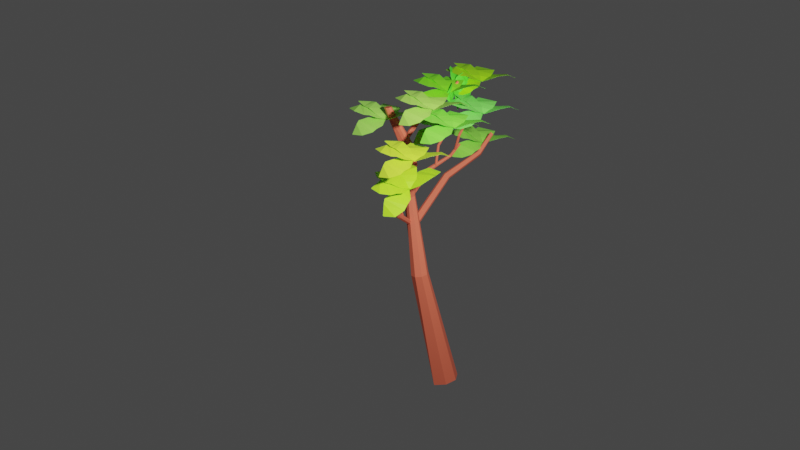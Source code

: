 # Source: tree.blend  (saved by Blender 3.6.11; exported with 4.5.12 LTS)
import bpy
from mathutils import Matrix  # noqa: F401  (used for matrix-valued properties, if any)

bpy.ops.wm.read_factory_settings(use_empty=True)
scene = bpy.context.scene
scene.name = 'Scene'

# ---- collections
col_collection = bpy.data.collections.new('Collection'); scene.collection.children.link(col_collection)

# ---- materials (node trees are filled in below, after node groups)
mat_material_012 = bpy.data.materials.new('Material.012')
mat_material_012.use_transparent_shadow = False
mat_material_001 = bpy.data.materials.new('Material.001')
mat_material_001.use_transparent_shadow = False
mat_material_009 = bpy.data.materials.new('Material.009')
mat_material_009.use_transparent_shadow = False
mat_material_011 = bpy.data.materials.new('Material.011')
mat_material_011.use_transparent_shadow = False
mat_material_010 = bpy.data.materials.new('Material.010')
mat_material_010.use_transparent_shadow = False
mat_material_004 = bpy.data.materials.new('Material.004')
mat_material_004.use_transparent_shadow = False
mat_material_005 = bpy.data.materials.new('Material.005')
mat_material_005.use_transparent_shadow = False
mat_material = bpy.data.materials.new('Material')
mat_material.use_transparent_shadow = False
mat_material_007 = bpy.data.materials.new('Material.007')
mat_material_007.use_transparent_shadow = False
mat_material_008 = bpy.data.materials.new('Material.008')
mat_material_008.use_transparent_shadow = False
mat_material_006 = bpy.data.materials.new('Material.006')
mat_material_006.use_transparent_shadow = False
mat_material_002 = bpy.data.materials.new('Material.002')
mat_material_002.use_transparent_shadow = False

# ---- material node trees
mat_material_012.use_nodes = True; mat_material_012.node_tree.nodes.clear()
_N = mat_material_012.node_tree.nodes; _L = mat_material_012.node_tree.links
n0 = _N.new('ShaderNodeBsdfPrincipled'); n0.name = 'Principled BSDF'; n0.location = (10, 300)
n0.distribution = 'GGX'
n0.subsurface_method = 'RANDOM_WALK_SKIN'
n0.inputs[0].default_value = (0.4146, 0.8, 0.02371, 1.0)
n0.inputs[3].default_value = 1.45
n0.inputs[27].default_value = (0.0, 0.0, 0.0, 1.0)
n0.inputs[28].default_value = 1.0
n1 = _N.new('ShaderNodeOutputMaterial'); n1.name = 'Material Output'; n1.location = (300, 300)
_L.new(n0.outputs[0], n1.inputs[0])
n1.is_active_output = True
mat_material_001.use_nodes = True; mat_material_001.node_tree.nodes.clear()
_N = mat_material_001.node_tree.nodes; _L = mat_material_001.node_tree.links
n0 = _N.new('ShaderNodeBsdfPrincipled'); n0.name = 'Principled BSDF'; n0.location = (10, 300)
n0.distribution = 'GGX'
n0.subsurface_method = 'RANDOM_WALK_SKIN'
n0.inputs[0].default_value = (0.2771, 0.8, 0.07944, 1.0)
n0.inputs[3].default_value = 1.45
n0.inputs[27].default_value = (0.0, 0.0, 0.0, 1.0)
n0.inputs[28].default_value = 1.0
n1 = _N.new('ShaderNodeOutputMaterial'); n1.name = 'Material Output'; n1.location = (300, 300)
_L.new(n0.outputs[0], n1.inputs[0])
n1.is_active_output = True
mat_material_009.use_nodes = True; mat_material_009.node_tree.nodes.clear()
_N = mat_material_009.node_tree.nodes; _L = mat_material_009.node_tree.links
n0 = _N.new('ShaderNodeBsdfPrincipled'); n0.name = 'Principled BSDF'; n0.location = (10, 300)
n0.distribution = 'GGX'
n0.subsurface_method = 'RANDOM_WALK_SKIN'
n0.inputs[0].default_value = (0.3895, 0.8, 0.1078, 1.0)
n0.inputs[3].default_value = 1.45
n0.inputs[27].default_value = (0.0, 0.0, 0.0, 1.0)
n0.inputs[28].default_value = 1.0
n1 = _N.new('ShaderNodeOutputMaterial'); n1.name = 'Material Output'; n1.location = (300, 300)
_L.new(n0.outputs[0], n1.inputs[0])
n1.is_active_output = True
mat_material_011.use_nodes = True; mat_material_011.node_tree.nodes.clear()
_N = mat_material_011.node_tree.nodes; _L = mat_material_011.node_tree.links
n0 = _N.new('ShaderNodeBsdfPrincipled'); n0.name = 'Principled BSDF'; n0.location = (10, 300)
n0.distribution = 'GGX'
n0.subsurface_method = 'RANDOM_WALK_SKIN'
n0.inputs[0].default_value = (0.5438, 0.8, 0.04045, 1.0)
n0.inputs[3].default_value = 1.45
n0.inputs[27].default_value = (0.0, 0.0, 0.0, 1.0)
n0.inputs[28].default_value = 1.0
n1 = _N.new('ShaderNodeOutputMaterial'); n1.name = 'Material Output'; n1.location = (300, 300)
_L.new(n0.outputs[0], n1.inputs[0])
n1.is_active_output = True
mat_material_010.use_nodes = True; mat_material_010.node_tree.nodes.clear()
_N = mat_material_010.node_tree.nodes; _L = mat_material_010.node_tree.links
n0 = _N.new('ShaderNodeBsdfPrincipled'); n0.name = 'Principled BSDF'; n0.location = (10, 300)
n0.distribution = 'GGX'
n0.subsurface_method = 'RANDOM_WALK_SKIN'
n0.inputs[0].default_value = (0.1027, 0.8, 0.03283, 1.0)
n0.inputs[3].default_value = 1.45
n0.inputs[27].default_value = (0.0, 0.0, 0.0, 1.0)
n0.inputs[28].default_value = 1.0
n1 = _N.new('ShaderNodeOutputMaterial'); n1.name = 'Material Output'; n1.location = (300, 300)
_L.new(n0.outputs[0], n1.inputs[0])
n1.is_active_output = True
mat_material_004.use_nodes = True; mat_material_004.node_tree.nodes.clear()
_N = mat_material_004.node_tree.nodes; _L = mat_material_004.node_tree.links
n0 = _N.new('ShaderNodeBsdfPrincipled'); n0.name = 'Principled BSDF'; n0.location = (10, 300)
n0.distribution = 'GGX'
n0.subsurface_method = 'RANDOM_WALK_SKIN'
n0.inputs[0].default_value = (0.3323, 0.8, 0.005101, 1.0)
n0.inputs[3].default_value = 1.45
n0.inputs[27].default_value = (0.0, 0.0, 0.0, 1.0)
n0.inputs[28].default_value = 1.0
n1 = _N.new('ShaderNodeOutputMaterial'); n1.name = 'Material Output'; n1.location = (300, 300)
_L.new(n0.outputs[0], n1.inputs[0])
n1.is_active_output = True
mat_material_005.use_nodes = True; mat_material_005.node_tree.nodes.clear()
_N = mat_material_005.node_tree.nodes; _L = mat_material_005.node_tree.links
n0 = _N.new('ShaderNodeBsdfPrincipled'); n0.name = 'Principled BSDF'; n0.location = (10, 300)
n0.distribution = 'GGX'
n0.subsurface_method = 'RANDOM_WALK_SKIN'
n0.inputs[0].default_value = (0.8, 0.1478, 0.0815, 1.0)
n0.inputs[3].default_value = 1.45
n0.inputs[27].default_value = (0.0, 0.0, 0.0, 1.0)
n0.inputs[28].default_value = 1.0
n1 = _N.new('ShaderNodeOutputMaterial'); n1.name = 'Material Output'; n1.location = (300, 300)
_L.new(n0.outputs[0], n1.inputs[0])
n1.is_active_output = True
mat_material.use_nodes = True; mat_material.node_tree.nodes.clear()
_N = mat_material.node_tree.nodes; _L = mat_material.node_tree.links
n0 = _N.new('ShaderNodeBsdfPrincipled'); n0.name = 'Principled BSDF'; n0.location = (10, 300)
n0.distribution = 'GGX'
n0.subsurface_method = 'RANDOM_WALK_SKIN'
n0.inputs[0].default_value = (0.2156, 0.8, 0.06487, 1.0)
n0.inputs[3].default_value = 1.45
n0.inputs[27].default_value = (0.0, 0.0, 0.0, 1.0)
n0.inputs[28].default_value = 1.0
n1 = _N.new('ShaderNodeOutputMaterial'); n1.name = 'Material Output'; n1.location = (300, 300)
_L.new(n0.outputs[0], n1.inputs[0])
n1.is_active_output = True
mat_material_007.use_nodes = True; mat_material_007.node_tree.nodes.clear()
_N = mat_material_007.node_tree.nodes; _L = mat_material_007.node_tree.links
n0 = _N.new('ShaderNodeBsdfPrincipled'); n0.name = 'Principled BSDF'; n0.location = (10, 300)
n0.distribution = 'GGX'
n0.subsurface_method = 'RANDOM_WALK_SKIN'
n0.inputs[0].default_value = (0.1897, 0.8, 0.02069, 1.0)
n0.inputs[3].default_value = 1.45
n0.inputs[27].default_value = (0.0, 0.0, 0.0, 1.0)
n0.inputs[28].default_value = 1.0
n1 = _N.new('ShaderNodeOutputMaterial'); n1.name = 'Material Output'; n1.location = (300, 300)
_L.new(n0.outputs[0], n1.inputs[0])
n1.is_active_output = True
mat_material_008.use_nodes = True; mat_material_008.node_tree.nodes.clear()
_N = mat_material_008.node_tree.nodes; _L = mat_material_008.node_tree.links
n0 = _N.new('ShaderNodeBsdfPrincipled'); n0.name = 'Principled BSDF'; n0.location = (10, 300)
n0.distribution = 'GGX'
n0.subsurface_method = 'RANDOM_WALK_SKIN'
n0.inputs[0].default_value = (0.1984, 0.8, 0.1087, 1.0)
n0.inputs[3].default_value = 1.45
n0.inputs[27].default_value = (0.0, 0.0, 0.0, 1.0)
n0.inputs[28].default_value = 1.0
n1 = _N.new('ShaderNodeOutputMaterial'); n1.name = 'Material Output'; n1.location = (300, 300)
_L.new(n0.outputs[0], n1.inputs[0])
n1.is_active_output = True
mat_material_006.use_nodes = True; mat_material_006.node_tree.nodes.clear()
_N = mat_material_006.node_tree.nodes; _L = mat_material_006.node_tree.links
n0 = _N.new('ShaderNodeBsdfPrincipled'); n0.name = 'Principled BSDF'; n0.location = (10, 300)
n0.distribution = 'GGX'
n0.subsurface_method = 'RANDOM_WALK_SKIN'
n0.inputs[0].default_value = (0.3153, 0.8, 0.01048, 1.0)
n0.inputs[3].default_value = 1.45
n0.inputs[27].default_value = (0.0, 0.0, 0.0, 1.0)
n0.inputs[28].default_value = 1.0
n1 = _N.new('ShaderNodeOutputMaterial'); n1.name = 'Material Output'; n1.location = (300, 300)
_L.new(n0.outputs[0], n1.inputs[0])
n1.is_active_output = True
mat_material_002.use_nodes = True; mat_material_002.node_tree.nodes.clear()
_N = mat_material_002.node_tree.nodes; _L = mat_material_002.node_tree.links
n0 = _N.new('ShaderNodeBsdfPrincipled'); n0.name = 'Principled BSDF'; n0.location = (10, 300)
n0.distribution = 'GGX'
n0.subsurface_method = 'RANDOM_WALK_SKIN'
n0.inputs[0].default_value = (0.3458, 0.8, 0.108, 1.0)
n0.inputs[3].default_value = 1.45
n0.inputs[27].default_value = (0.0, 0.0, 0.0, 1.0)
n0.inputs[28].default_value = 1.0
n1 = _N.new('ShaderNodeOutputMaterial'); n1.name = 'Material Output'; n1.location = (300, 300)
_L.new(n0.outputs[0], n1.inputs[0])
n1.is_active_output = True

# ---- world
world_world = bpy.data.worlds.new('World'); scene.world = world_world
world_world.use_nodes = True; world_world.node_tree.nodes.clear()
_N = world_world.node_tree.nodes; _L = world_world.node_tree.links
n0 = _N.new('ShaderNodeOutputWorld'); n0.name = 'World Output'; n0.location = (300, 300)
n1 = _N.new('ShaderNodeBackground'); n1.name = 'Background'; n1.location = (10, 300)
n1.inputs[0].default_value = (0.05088, 0.05088, 0.05088, 1.0)
_L.new(n1.outputs[0], n0.inputs[0])
n0.is_active_output = True
world_world.color = (0.05088, 0.05088, 0.05088)
world_world.use_sun_shadow = False
world_world.sun_shadow_jitter_overblur = 0.0

# ---- cameras
cam_camera = bpy.data.cameras.new('Camera')
cam_camera.clip_end = 100.0
cam_camera.ortho_scale = 7.314

# ---- lights
light_light = bpy.data.lights.new('Light', 'POINT')
light_light.transmission_factor = 0.0
light_light.energy = 1000.0
light_light.shadow_soft_size = 0.1
light_light.shadow_maximum_resolution = 0.006
light_light.use_absolute_resolution = True

# ---- meshes
me_plane_004 = bpy.data.meshes.new('Plane.004')
me_plane_004.from_pydata([(0.02616, -0.02268, -0.02524), (0.04598, 0.2458, -0.02721), (-1.928, 1.468, 1.837), (1.164, 1.993, 1.457), (-2.529, 3.206, 3.174), (1.29, 3.785, 2.746), (-2.927, 4.55, 3.531), (1.161, 6.221, 4.074), (-2.755, 7.353, 4.526), (0.6024, 7.263, 4.065), (-1.046, 9.488, 3.976), (-0.8467, 9.504, 3.961), (-0.1115, -0.07307, -0.09062), (-0.0692, -0.3169, -0.2017), (2.373, -0.4233, -0.286), (-0.1468, -2.844, 0.9006), (3.65, -1.779, -0.2744), (0.5349, -4.716, 1.257), (4.378, -2.742, -0.8), (1.578, -6.983, 1.214), (5.155, -5.458, -1.12), (2.26, -7.509, 0.4244), (4.065, -8.319, -1.581), (3.902, -8.462, -1.488), (-0.1099, -0.07871, -0.09315), (0.05681, -0.1182, -0.228), (1.476, 2.493, 1.048), (1.465, -1.904, 0.1401), (2.973, 3.168, 1.46), (2.926, -2.262, 0.4101), (3.943, 3.649, 1.165), (4.822, -2.289, 0.4266), (5.957, 3.205, 0.6735), (5.518, -1.537, -0.03353), (7.02, 0.7233, -1.035), (7.011, 0.4399, -1.076), (-0.08032, -0.1168, -0.1217), (0.02886, 0.1017, -0.1522), (-0.8333, 2.396, 2.469), (1.815, 0.7012, 0.6112), (-0.4847, 4.213, 3.902), (2.769, 2.056, 1.652), (-0.2803, 5.627, 4.334), (3.746, 4.144, 2.805), (1.011, 7.847, 5.001), (3.649, 5.44, 2.986), (3.055, 8.535, 3.517), (3.222, 8.41, 3.408), (0.03431, 1.846e-05, 0.003535), (-0.03202, 0.23, -0.1143), (-2.46, -0.1673, -0.1843), (-0.2076, 2.771, 0.9144), (-3.859, 0.9127, -0.2027), (-1.07, 4.492, 1.222), (-4.676, 1.704, -0.7507), (-2.329, 6.52, 1.121), (-5.718, 4.224, -1.143), (-3.056, 6.883, 0.3209), (-4.925, 7.267, -1.694), (-4.778, 7.444, -1.607)], [], [(0, 1, 3, 2), (2, 3, 5, 4), (4, 5, 7, 6), (6, 7, 9, 8), (8, 9, 11, 10), (12, 13, 15, 14), (14, 15, 17, 16), (16, 17, 19, 18), (18, 19, 21, 20), (20, 21, 23, 22), (24, 25, 27, 26), (26, 27, 29, 28), (28, 29, 31, 30), (30, 31, 33, 32), (32, 33, 35, 34), (36, 37, 39, 38), (38, 39, 41, 40), (40, 41, 43, 42), (42, 43, 45, 44), (44, 45, 47, 46), (48, 49, 51, 50), (50, 51, 53, 52), (52, 53, 55, 54), (54, 55, 57, 56), (56, 57, 59, 58)])
_uv = me_plane_004.uv_layers.new(name='UVMap')
_uv.uv.foreach_set('vector', [0.2003, 0.2769, 0.2167, 0.2833, 0.5007, 0.1162, 0.2372, 0.5632, 0.2372, 0.5632, 0.5007, 0.1162, 0.6744, 0.1826, 0.3206, 0.7381, 0.3206, 0.7381, 0.6744, 0.1826, 0.7741, 0.354, 0.4428, 0.8311, 0.4428, 0.8311, 0.7741, 0.354, 0.8396, 0.526, 0.6028, 0.9055, 0.6028, 0.9055, 0.8396, 0.526, 0.9262, 0.7727, 0.9182, 0.7874, 0.2003, 0.2769, 0.2167, 0.2833, 0.5007, 0.1162, 0.2372, 0.5632, 0.2372, 0.5632, 0.5007, 0.1162, 0.6744, 0.1826, 0.3206, 0.7381, 0.3206, 0.7381, 0.6744, 0.1826, 0.7741, 0.354, 0.4428, 0.8311, 0.4428, 0.8311, 0.7741, 0.354, 0.8396, 0.526, 0.6028, 0.9055, 0.6028, 0.9055, 0.8396, 0.526, 0.9262, 0.7727, 0.9182, 0.7874, 0.2003, 0.2769, 0.2167, 0.2833, 0.5007, 0.1162, 0.2372, 0.5632, 0.2372, 0.5632, 0.5007, 0.1162, 0.6744, 0.1826, 0.3206, 0.7381, 0.3206, 0.7381, 0.6744, 0.1826, 0.7741, 0.354, 0.4428, 0.8311, 0.4428, 0.8311, 0.7741, 0.354, 0.8396, 0.526, 0.6028, 0.9055, 0.6028, 0.9055, 0.8396, 0.526, 0.9262, 0.7727, 0.9182, 0.7874, 0.2003, 0.2769, 0.2167, 0.2833, 0.5007, 0.1162, 0.2372, 0.5632, 0.2372, 0.5632, 0.5007, 0.1162, 0.6744, 0.1826, 0.3206, 0.7381, 0.3206, 0.7381, 0.6744, 0.1826, 0.7741, 0.354, 0.4428, 0.8311, 0.4428, 0.8311, 0.7741, 0.354, 0.8396, 0.526, 0.6028, 0.9055, 0.6028, 0.9055, 0.8396, 0.526, 0.9262, 0.7727, 0.9182, 0.7874, 0.2003, 0.2769, 0.2167, 0.2833, 0.5007, 0.1162, 0.2372, 0.5632, 0.2372, 0.5632, 0.5007, 0.1162, 0.6744, 0.1826, 0.3206, 0.7381, 0.3206, 0.7381, 0.6744, 0.1826, 0.7741, 0.354, 0.4428, 0.8311, 0.4428, 0.8311, 0.7741, 0.354, 0.8396, 0.526, 0.6028, 0.9055, 0.6028, 0.9055, 0.8396, 0.526, 0.9262, 0.7727, 0.9182, 0.7874])
me_plane_004.materials.append(mat_material_012)
me_plane_004.update()
me_plane_007 = bpy.data.meshes.new('Plane.007')
me_plane_007.from_pydata([(0.02616, -0.02268, -0.02524), (0.04598, 0.2458, -0.02721), (-1.928, 1.468, 1.837), (1.164, 1.993, 1.457), (-2.529, 3.206, 3.174), (1.29, 3.785, 2.746), (-2.927, 4.55, 3.531), (1.161, 6.221, 4.074), (-2.755, 7.353, 4.526), (0.6024, 7.263, 4.065), (-1.046, 9.488, 3.976), (-0.8467, 9.504, 3.961), (-0.1115, -0.07307, -0.09062), (-0.0692, -0.3169, -0.2017), (2.373, -0.4233, -0.286), (-0.1468, -2.844, 0.9006), (3.65, -1.779, -0.2744), (0.5349, -4.716, 1.257), (4.378, -2.742, -0.8), (1.578, -6.983, 1.214), (5.155, -5.458, -1.12), (2.26, -7.509, 0.4244), (4.065, -8.319, -1.581), (3.902, -8.462, -1.488), (-0.1099, -0.07871, -0.09315), (0.05681, -0.1182, -0.228), (1.476, 2.493, 1.048), (1.465, -1.904, 0.1401), (2.973, 3.168, 1.46), (2.926, -2.262, 0.4101), (3.943, 3.649, 1.165), (4.822, -2.289, 0.4266), (5.957, 3.205, 0.6735), (5.518, -1.537, -0.03353), (7.02, 0.7233, -1.035), (7.011, 0.4399, -1.076), (-0.08032, -0.1168, -0.1217), (0.02886, 0.1017, -0.1522), (-0.8333, 2.396, 2.469), (1.815, 0.7012, 0.6112), (-0.4847, 4.213, 3.902), (2.769, 2.056, 1.652), (-0.2803, 5.627, 4.334), (3.746, 4.144, 2.805), (1.011, 7.847, 5.001), (3.649, 5.44, 2.986), (3.055, 8.535, 3.517), (3.222, 8.41, 3.408), (0.03431, 1.846e-05, 0.003535), (-0.03202, 0.23, -0.1143), (-2.46, -0.1673, -0.1843), (-0.2076, 2.771, 0.9144), (-3.859, 0.9127, -0.2027), (-1.07, 4.492, 1.222), (-4.676, 1.704, -0.7507), (-2.329, 6.52, 1.121), (-5.718, 4.224, -1.143), (-3.056, 6.883, 0.3209), (-4.925, 7.267, -1.694), (-4.778, 7.444, -1.607)], [], [(0, 1, 3, 2), (2, 3, 5, 4), (4, 5, 7, 6), (6, 7, 9, 8), (8, 9, 11, 10), (12, 13, 15, 14), (14, 15, 17, 16), (16, 17, 19, 18), (18, 19, 21, 20), (20, 21, 23, 22), (24, 25, 27, 26), (26, 27, 29, 28), (28, 29, 31, 30), (30, 31, 33, 32), (32, 33, 35, 34), (36, 37, 39, 38), (38, 39, 41, 40), (40, 41, 43, 42), (42, 43, 45, 44), (44, 45, 47, 46), (48, 49, 51, 50), (50, 51, 53, 52), (52, 53, 55, 54), (54, 55, 57, 56), (56, 57, 59, 58)])
_uv = me_plane_007.uv_layers.new(name='UVMap')
_uv.uv.foreach_set('vector', [0.2003, 0.2769, 0.2167, 0.2833, 0.5007, 0.1162, 0.2372, 0.5632, 0.2372, 0.5632, 0.5007, 0.1162, 0.6744, 0.1826, 0.3206, 0.7381, 0.3206, 0.7381, 0.6744, 0.1826, 0.7741, 0.354, 0.4428, 0.8311, 0.4428, 0.8311, 0.7741, 0.354, 0.8396, 0.526, 0.6028, 0.9055, 0.6028, 0.9055, 0.8396, 0.526, 0.9262, 0.7727, 0.9182, 0.7874, 0.2003, 0.2769, 0.2167, 0.2833, 0.5007, 0.1162, 0.2372, 0.5632, 0.2372, 0.5632, 0.5007, 0.1162, 0.6744, 0.1826, 0.3206, 0.7381, 0.3206, 0.7381, 0.6744, 0.1826, 0.7741, 0.354, 0.4428, 0.8311, 0.4428, 0.8311, 0.7741, 0.354, 0.8396, 0.526, 0.6028, 0.9055, 0.6028, 0.9055, 0.8396, 0.526, 0.9262, 0.7727, 0.9182, 0.7874, 0.2003, 0.2769, 0.2167, 0.2833, 0.5007, 0.1162, 0.2372, 0.5632, 0.2372, 0.5632, 0.5007, 0.1162, 0.6744, 0.1826, 0.3206, 0.7381, 0.3206, 0.7381, 0.6744, 0.1826, 0.7741, 0.354, 0.4428, 0.8311, 0.4428, 0.8311, 0.7741, 0.354, 0.8396, 0.526, 0.6028, 0.9055, 0.6028, 0.9055, 0.8396, 0.526, 0.9262, 0.7727, 0.9182, 0.7874, 0.2003, 0.2769, 0.2167, 0.2833, 0.5007, 0.1162, 0.2372, 0.5632, 0.2372, 0.5632, 0.5007, 0.1162, 0.6744, 0.1826, 0.3206, 0.7381, 0.3206, 0.7381, 0.6744, 0.1826, 0.7741, 0.354, 0.4428, 0.8311, 0.4428, 0.8311, 0.7741, 0.354, 0.8396, 0.526, 0.6028, 0.9055, 0.6028, 0.9055, 0.8396, 0.526, 0.9262, 0.7727, 0.9182, 0.7874, 0.2003, 0.2769, 0.2167, 0.2833, 0.5007, 0.1162, 0.2372, 0.5632, 0.2372, 0.5632, 0.5007, 0.1162, 0.6744, 0.1826, 0.3206, 0.7381, 0.3206, 0.7381, 0.6744, 0.1826, 0.7741, 0.354, 0.4428, 0.8311, 0.4428, 0.8311, 0.7741, 0.354, 0.8396, 0.526, 0.6028, 0.9055, 0.6028, 0.9055, 0.8396, 0.526, 0.9262, 0.7727, 0.9182, 0.7874])
me_plane_007.materials.append(mat_material_001)
me_plane_007.update()
me_plane_008 = bpy.data.meshes.new('Plane.008')
me_plane_008.from_pydata([(0.02616, -0.02268, -0.02524), (0.04598, 0.2458, -0.02721), (-1.928, 1.468, 1.837), (1.164, 1.993, 1.457), (-2.529, 3.206, 3.174), (1.29, 3.785, 2.746), (-2.927, 4.55, 3.531), (1.161, 6.221, 4.074), (-2.755, 7.353, 4.526), (0.6024, 7.263, 4.065), (-1.046, 9.488, 3.976), (-0.8467, 9.504, 3.961), (-0.1115, -0.07307, -0.09062), (-0.0692, -0.3169, -0.2017), (2.373, -0.4233, -0.286), (-0.1468, -2.844, 0.9006), (3.65, -1.779, -0.2744), (0.5349, -4.716, 1.257), (4.378, -2.742, -0.8), (1.578, -6.983, 1.214), (5.155, -5.458, -1.12), (2.26, -7.509, 0.4244), (4.065, -8.319, -1.581), (3.902, -8.462, -1.488), (-0.1099, -0.07871, -0.09315), (0.05681, -0.1182, -0.228), (1.476, 2.493, 1.048), (1.465, -1.904, 0.1401), (2.973, 3.168, 1.46), (2.926, -2.262, 0.4101), (3.943, 3.649, 1.165), (4.822, -2.289, 0.4266), (5.957, 3.205, 0.6735), (5.518, -1.537, -0.03353), (7.02, 0.7233, -1.035), (7.011, 0.4399, -1.076), (-0.08032, -0.1168, -0.1217), (0.02886, 0.1017, -0.1522), (-0.8333, 2.396, 2.469), (1.815, 0.7012, 0.6112), (-0.4847, 4.213, 3.902), (2.769, 2.056, 1.652), (-0.2803, 5.627, 4.334), (3.746, 4.144, 2.805), (1.011, 7.847, 5.001), (3.649, 5.44, 2.986), (3.055, 8.535, 3.517), (3.222, 8.41, 3.408), (0.03431, 1.846e-05, 0.003535), (-0.03202, 0.23, -0.1143), (-2.46, -0.1673, -0.1843), (-0.2076, 2.771, 0.9144), (-3.859, 0.9127, -0.2027), (-1.07, 4.492, 1.222), (-4.676, 1.704, -0.7507), (-2.329, 6.52, 1.121), (-5.718, 4.224, -1.143), (-3.056, 6.883, 0.3209), (-4.925, 7.267, -1.694), (-4.778, 7.444, -1.607)], [], [(0, 1, 3, 2), (2, 3, 5, 4), (4, 5, 7, 6), (6, 7, 9, 8), (8, 9, 11, 10), (12, 13, 15, 14), (14, 15, 17, 16), (16, 17, 19, 18), (18, 19, 21, 20), (20, 21, 23, 22), (24, 25, 27, 26), (26, 27, 29, 28), (28, 29, 31, 30), (30, 31, 33, 32), (32, 33, 35, 34), (36, 37, 39, 38), (38, 39, 41, 40), (40, 41, 43, 42), (42, 43, 45, 44), (44, 45, 47, 46), (48, 49, 51, 50), (50, 51, 53, 52), (52, 53, 55, 54), (54, 55, 57, 56), (56, 57, 59, 58)])
_uv = me_plane_008.uv_layers.new(name='UVMap')
_uv.uv.foreach_set('vector', [0.2003, 0.2769, 0.2167, 0.2833, 0.5007, 0.1162, 0.2372, 0.5632, 0.2372, 0.5632, 0.5007, 0.1162, 0.6744, 0.1826, 0.3206, 0.7381, 0.3206, 0.7381, 0.6744, 0.1826, 0.7741, 0.354, 0.4428, 0.8311, 0.4428, 0.8311, 0.7741, 0.354, 0.8396, 0.526, 0.6028, 0.9055, 0.6028, 0.9055, 0.8396, 0.526, 0.9262, 0.7727, 0.9182, 0.7874, 0.2003, 0.2769, 0.2167, 0.2833, 0.5007, 0.1162, 0.2372, 0.5632, 0.2372, 0.5632, 0.5007, 0.1162, 0.6744, 0.1826, 0.3206, 0.7381, 0.3206, 0.7381, 0.6744, 0.1826, 0.7741, 0.354, 0.4428, 0.8311, 0.4428, 0.8311, 0.7741, 0.354, 0.8396, 0.526, 0.6028, 0.9055, 0.6028, 0.9055, 0.8396, 0.526, 0.9262, 0.7727, 0.9182, 0.7874, 0.2003, 0.2769, 0.2167, 0.2833, 0.5007, 0.1162, 0.2372, 0.5632, 0.2372, 0.5632, 0.5007, 0.1162, 0.6744, 0.1826, 0.3206, 0.7381, 0.3206, 0.7381, 0.6744, 0.1826, 0.7741, 0.354, 0.4428, 0.8311, 0.4428, 0.8311, 0.7741, 0.354, 0.8396, 0.526, 0.6028, 0.9055, 0.6028, 0.9055, 0.8396, 0.526, 0.9262, 0.7727, 0.9182, 0.7874, 0.2003, 0.2769, 0.2167, 0.2833, 0.5007, 0.1162, 0.2372, 0.5632, 0.2372, 0.5632, 0.5007, 0.1162, 0.6744, 0.1826, 0.3206, 0.7381, 0.3206, 0.7381, 0.6744, 0.1826, 0.7741, 0.354, 0.4428, 0.8311, 0.4428, 0.8311, 0.7741, 0.354, 0.8396, 0.526, 0.6028, 0.9055, 0.6028, 0.9055, 0.8396, 0.526, 0.9262, 0.7727, 0.9182, 0.7874, 0.2003, 0.2769, 0.2167, 0.2833, 0.5007, 0.1162, 0.2372, 0.5632, 0.2372, 0.5632, 0.5007, 0.1162, 0.6744, 0.1826, 0.3206, 0.7381, 0.3206, 0.7381, 0.6744, 0.1826, 0.7741, 0.354, 0.4428, 0.8311, 0.4428, 0.8311, 0.7741, 0.354, 0.8396, 0.526, 0.6028, 0.9055, 0.6028, 0.9055, 0.8396, 0.526, 0.9262, 0.7727, 0.9182, 0.7874])
me_plane_008.materials.append(mat_material_009)
me_plane_008.update()
me_plane_009 = bpy.data.meshes.new('Plane.009')
me_plane_009.from_pydata([(0.02616, -0.02268, -0.02524), (0.04598, 0.2458, -0.02721), (-1.928, 1.468, 1.837), (1.164, 1.993, 1.457), (-2.529, 3.206, 3.174), (1.29, 3.785, 2.746), (-2.927, 4.55, 3.531), (1.161, 6.221, 4.074), (-2.755, 7.353, 4.526), (0.6024, 7.263, 4.065), (-1.046, 9.488, 3.976), (-0.8467, 9.504, 3.961), (-0.1115, -0.07307, -0.09062), (-0.0692, -0.3169, -0.2017), (2.373, -0.4233, -0.286), (-0.1468, -2.844, 0.9006), (3.65, -1.779, -0.2744), (0.5349, -4.716, 1.257), (4.378, -2.742, -0.8), (1.578, -6.983, 1.214), (5.155, -5.458, -1.12), (2.26, -7.509, 0.4244), (4.065, -8.319, -1.581), (3.902, -8.462, -1.488), (-0.1099, -0.07871, -0.09315), (0.05681, -0.1182, -0.228), (1.476, 2.493, 1.048), (1.465, -1.904, 0.1401), (2.973, 3.168, 1.46), (2.926, -2.262, 0.4101), (3.943, 3.649, 1.165), (4.822, -2.289, 0.4266), (5.957, 3.205, 0.6735), (5.518, -1.537, -0.03353), (7.02, 0.7233, -1.035), (7.011, 0.4399, -1.076), (-0.08032, -0.1168, -0.1217), (0.02886, 0.1017, -0.1522), (-0.8333, 2.396, 2.469), (1.815, 0.7012, 0.6112), (-0.4847, 4.213, 3.902), (2.769, 2.056, 1.652), (-0.2803, 5.627, 4.334), (3.746, 4.144, 2.805), (1.011, 7.847, 5.001), (3.649, 5.44, 2.986), (3.055, 8.535, 3.517), (3.222, 8.41, 3.408), (0.03431, 1.846e-05, 0.003535), (-0.03202, 0.23, -0.1143), (-2.46, -0.1673, -0.1843), (-0.2076, 2.771, 0.9144), (-3.859, 0.9127, -0.2027), (-1.07, 4.492, 1.222), (-4.676, 1.704, -0.7507), (-2.329, 6.52, 1.121), (-5.718, 4.224, -1.143), (-3.056, 6.883, 0.3209), (-4.925, 7.267, -1.694), (-4.778, 7.444, -1.607)], [], [(0, 1, 3, 2), (2, 3, 5, 4), (4, 5, 7, 6), (6, 7, 9, 8), (8, 9, 11, 10), (12, 13, 15, 14), (14, 15, 17, 16), (16, 17, 19, 18), (18, 19, 21, 20), (20, 21, 23, 22), (24, 25, 27, 26), (26, 27, 29, 28), (28, 29, 31, 30), (30, 31, 33, 32), (32, 33, 35, 34), (36, 37, 39, 38), (38, 39, 41, 40), (40, 41, 43, 42), (42, 43, 45, 44), (44, 45, 47, 46), (48, 49, 51, 50), (50, 51, 53, 52), (52, 53, 55, 54), (54, 55, 57, 56), (56, 57, 59, 58)])
_uv = me_plane_009.uv_layers.new(name='UVMap')
_uv.uv.foreach_set('vector', [0.2003, 0.2769, 0.2167, 0.2833, 0.5007, 0.1162, 0.2372, 0.5632, 0.2372, 0.5632, 0.5007, 0.1162, 0.6744, 0.1826, 0.3206, 0.7381, 0.3206, 0.7381, 0.6744, 0.1826, 0.7741, 0.354, 0.4428, 0.8311, 0.4428, 0.8311, 0.7741, 0.354, 0.8396, 0.526, 0.6028, 0.9055, 0.6028, 0.9055, 0.8396, 0.526, 0.9262, 0.7727, 0.9182, 0.7874, 0.2003, 0.2769, 0.2167, 0.2833, 0.5007, 0.1162, 0.2372, 0.5632, 0.2372, 0.5632, 0.5007, 0.1162, 0.6744, 0.1826, 0.3206, 0.7381, 0.3206, 0.7381, 0.6744, 0.1826, 0.7741, 0.354, 0.4428, 0.8311, 0.4428, 0.8311, 0.7741, 0.354, 0.8396, 0.526, 0.6028, 0.9055, 0.6028, 0.9055, 0.8396, 0.526, 0.9262, 0.7727, 0.9182, 0.7874, 0.2003, 0.2769, 0.2167, 0.2833, 0.5007, 0.1162, 0.2372, 0.5632, 0.2372, 0.5632, 0.5007, 0.1162, 0.6744, 0.1826, 0.3206, 0.7381, 0.3206, 0.7381, 0.6744, 0.1826, 0.7741, 0.354, 0.4428, 0.8311, 0.4428, 0.8311, 0.7741, 0.354, 0.8396, 0.526, 0.6028, 0.9055, 0.6028, 0.9055, 0.8396, 0.526, 0.9262, 0.7727, 0.9182, 0.7874, 0.2003, 0.2769, 0.2167, 0.2833, 0.5007, 0.1162, 0.2372, 0.5632, 0.2372, 0.5632, 0.5007, 0.1162, 0.6744, 0.1826, 0.3206, 0.7381, 0.3206, 0.7381, 0.6744, 0.1826, 0.7741, 0.354, 0.4428, 0.8311, 0.4428, 0.8311, 0.7741, 0.354, 0.8396, 0.526, 0.6028, 0.9055, 0.6028, 0.9055, 0.8396, 0.526, 0.9262, 0.7727, 0.9182, 0.7874, 0.2003, 0.2769, 0.2167, 0.2833, 0.5007, 0.1162, 0.2372, 0.5632, 0.2372, 0.5632, 0.5007, 0.1162, 0.6744, 0.1826, 0.3206, 0.7381, 0.3206, 0.7381, 0.6744, 0.1826, 0.7741, 0.354, 0.4428, 0.8311, 0.4428, 0.8311, 0.7741, 0.354, 0.8396, 0.526, 0.6028, 0.9055, 0.6028, 0.9055, 0.8396, 0.526, 0.9262, 0.7727, 0.9182, 0.7874])
me_plane_009.materials.append(mat_material_011)
me_plane_009.update()
me_plane_010 = bpy.data.meshes.new('Plane.010')
me_plane_010.from_pydata([(0.02616, -0.02268, -0.02524), (0.04598, 0.2458, -0.02721), (-1.928, 1.468, 1.837), (1.164, 1.993, 1.457), (-2.529, 3.206, 3.174), (1.29, 3.785, 2.746), (-2.927, 4.55, 3.531), (1.161, 6.221, 4.074), (-2.755, 7.353, 4.526), (0.6024, 7.263, 4.065), (-1.046, 9.488, 3.976), (-0.8467, 9.504, 3.961), (-0.1115, -0.07307, -0.09062), (-0.0692, -0.3169, -0.2017), (2.373, -0.4233, -0.286), (-0.1468, -2.844, 0.9006), (3.65, -1.779, -0.2744), (0.5349, -4.716, 1.257), (4.378, -2.742, -0.8), (1.578, -6.983, 1.214), (5.155, -5.458, -1.12), (2.26, -7.509, 0.4244), (4.065, -8.319, -1.581), (3.902, -8.462, -1.488), (-0.1099, -0.07871, -0.09315), (0.05681, -0.1182, -0.228), (1.476, 2.493, 1.048), (1.465, -1.904, 0.1401), (2.973, 3.168, 1.46), (2.926, -2.262, 0.4101), (3.943, 3.649, 1.165), (4.822, -2.289, 0.4266), (5.957, 3.205, 0.6735), (5.518, -1.537, -0.03353), (7.02, 0.7233, -1.035), (7.011, 0.4399, -1.076), (-0.08032, -0.1168, -0.1217), (0.02886, 0.1017, -0.1522), (-0.8333, 2.396, 2.469), (1.815, 0.7012, 0.6112), (-0.4847, 4.213, 3.902), (2.769, 2.056, 1.652), (-0.2803, 5.627, 4.334), (3.746, 4.144, 2.805), (1.011, 7.847, 5.001), (3.649, 5.44, 2.986), (3.055, 8.535, 3.517), (3.222, 8.41, 3.408), (0.03431, 1.846e-05, 0.003535), (-0.03202, 0.23, -0.1143), (-2.46, -0.1673, -0.1843), (-0.2076, 2.771, 0.9144), (-3.859, 0.9127, -0.2027), (-1.07, 4.492, 1.222), (-4.676, 1.704, -0.7507), (-2.329, 6.52, 1.121), (-5.718, 4.224, -1.143), (-3.056, 6.883, 0.3209), (-4.925, 7.267, -1.694), (-4.778, 7.444, -1.607)], [], [(0, 1, 3, 2), (2, 3, 5, 4), (4, 5, 7, 6), (6, 7, 9, 8), (8, 9, 11, 10), (12, 13, 15, 14), (14, 15, 17, 16), (16, 17, 19, 18), (18, 19, 21, 20), (20, 21, 23, 22), (24, 25, 27, 26), (26, 27, 29, 28), (28, 29, 31, 30), (30, 31, 33, 32), (32, 33, 35, 34), (36, 37, 39, 38), (38, 39, 41, 40), (40, 41, 43, 42), (42, 43, 45, 44), (44, 45, 47, 46), (48, 49, 51, 50), (50, 51, 53, 52), (52, 53, 55, 54), (54, 55, 57, 56), (56, 57, 59, 58)])
_uv = me_plane_010.uv_layers.new(name='UVMap')
_uv.uv.foreach_set('vector', [0.2003, 0.2769, 0.2167, 0.2833, 0.5007, 0.1162, 0.2372, 0.5632, 0.2372, 0.5632, 0.5007, 0.1162, 0.6744, 0.1826, 0.3206, 0.7381, 0.3206, 0.7381, 0.6744, 0.1826, 0.7741, 0.354, 0.4428, 0.8311, 0.4428, 0.8311, 0.7741, 0.354, 0.8396, 0.526, 0.6028, 0.9055, 0.6028, 0.9055, 0.8396, 0.526, 0.9262, 0.7727, 0.9182, 0.7874, 0.2003, 0.2769, 0.2167, 0.2833, 0.5007, 0.1162, 0.2372, 0.5632, 0.2372, 0.5632, 0.5007, 0.1162, 0.6744, 0.1826, 0.3206, 0.7381, 0.3206, 0.7381, 0.6744, 0.1826, 0.7741, 0.354, 0.4428, 0.8311, 0.4428, 0.8311, 0.7741, 0.354, 0.8396, 0.526, 0.6028, 0.9055, 0.6028, 0.9055, 0.8396, 0.526, 0.9262, 0.7727, 0.9182, 0.7874, 0.2003, 0.2769, 0.2167, 0.2833, 0.5007, 0.1162, 0.2372, 0.5632, 0.2372, 0.5632, 0.5007, 0.1162, 0.6744, 0.1826, 0.3206, 0.7381, 0.3206, 0.7381, 0.6744, 0.1826, 0.7741, 0.354, 0.4428, 0.8311, 0.4428, 0.8311, 0.7741, 0.354, 0.8396, 0.526, 0.6028, 0.9055, 0.6028, 0.9055, 0.8396, 0.526, 0.9262, 0.7727, 0.9182, 0.7874, 0.2003, 0.2769, 0.2167, 0.2833, 0.5007, 0.1162, 0.2372, 0.5632, 0.2372, 0.5632, 0.5007, 0.1162, 0.6744, 0.1826, 0.3206, 0.7381, 0.3206, 0.7381, 0.6744, 0.1826, 0.7741, 0.354, 0.4428, 0.8311, 0.4428, 0.8311, 0.7741, 0.354, 0.8396, 0.526, 0.6028, 0.9055, 0.6028, 0.9055, 0.8396, 0.526, 0.9262, 0.7727, 0.9182, 0.7874, 0.2003, 0.2769, 0.2167, 0.2833, 0.5007, 0.1162, 0.2372, 0.5632, 0.2372, 0.5632, 0.5007, 0.1162, 0.6744, 0.1826, 0.3206, 0.7381, 0.3206, 0.7381, 0.6744, 0.1826, 0.7741, 0.354, 0.4428, 0.8311, 0.4428, 0.8311, 0.7741, 0.354, 0.8396, 0.526, 0.6028, 0.9055, 0.6028, 0.9055, 0.8396, 0.526, 0.9262, 0.7727, 0.9182, 0.7874])
me_plane_010.materials.append(mat_material_010)
me_plane_010.update()
me_plane_011 = bpy.data.meshes.new('Plane.011')
me_plane_011.from_pydata([(0.02616, -0.02268, -0.02524), (0.04598, 0.2458, -0.02721), (-1.928, 1.468, 1.837), (1.164, 1.993, 1.457), (-2.529, 3.206, 3.174), (1.29, 3.785, 2.746), (-2.927, 4.55, 3.531), (1.161, 6.221, 4.074), (-2.755, 7.353, 4.526), (0.6024, 7.263, 4.065), (-1.046, 9.488, 3.976), (-0.8467, 9.504, 3.961), (-0.1115, -0.07307, -0.09062), (-0.0692, -0.3169, -0.2017), (2.373, -0.4233, -0.286), (-0.1468, -2.844, 0.9006), (3.65, -1.779, -0.2744), (0.5349, -4.716, 1.257), (4.378, -2.742, -0.8), (1.578, -6.983, 1.214), (5.155, -5.458, -1.12), (2.26, -7.509, 0.4244), (4.065, -8.319, -1.581), (3.902, -8.462, -1.488), (-0.1099, -0.07871, -0.09315), (0.05681, -0.1182, -0.228), (1.476, 2.493, 1.048), (1.465, -1.904, 0.1401), (2.973, 3.168, 1.46), (2.926, -2.262, 0.4101), (3.943, 3.649, 1.165), (4.822, -2.289, 0.4266), (5.957, 3.205, 0.6735), (5.518, -1.537, -0.03353), (7.02, 0.7233, -1.035), (7.011, 0.4399, -1.076), (-0.08032, -0.1168, -0.1217), (0.02886, 0.1017, -0.1522), (-0.8333, 2.396, 2.469), (1.815, 0.7012, 0.6112), (-0.4847, 4.213, 3.902), (2.769, 2.056, 1.652), (-0.2803, 5.627, 4.334), (3.746, 4.144, 2.805), (1.011, 7.847, 5.001), (3.649, 5.44, 2.986), (3.055, 8.535, 3.517), (3.222, 8.41, 3.408), (0.03431, 1.846e-05, 0.003535), (-0.03202, 0.23, -0.1143), (-2.46, -0.1673, -0.1843), (-0.2076, 2.771, 0.9144), (-3.859, 0.9127, -0.2027), (-1.07, 4.492, 1.222), (-4.676, 1.704, -0.7507), (-2.329, 6.52, 1.121), (-5.718, 4.224, -1.143), (-3.056, 6.883, 0.3209), (-4.925, 7.267, -1.694), (-4.778, 7.444, -1.607)], [], [(0, 1, 3, 2), (2, 3, 5, 4), (4, 5, 7, 6), (6, 7, 9, 8), (8, 9, 11, 10), (12, 13, 15, 14), (14, 15, 17, 16), (16, 17, 19, 18), (18, 19, 21, 20), (20, 21, 23, 22), (24, 25, 27, 26), (26, 27, 29, 28), (28, 29, 31, 30), (30, 31, 33, 32), (32, 33, 35, 34), (36, 37, 39, 38), (38, 39, 41, 40), (40, 41, 43, 42), (42, 43, 45, 44), (44, 45, 47, 46), (48, 49, 51, 50), (50, 51, 53, 52), (52, 53, 55, 54), (54, 55, 57, 56), (56, 57, 59, 58)])
_uv = me_plane_011.uv_layers.new(name='UVMap')
_uv.uv.foreach_set('vector', [0.2003, 0.2769, 0.2167, 0.2833, 0.5007, 0.1162, 0.2372, 0.5632, 0.2372, 0.5632, 0.5007, 0.1162, 0.6744, 0.1826, 0.3206, 0.7381, 0.3206, 0.7381, 0.6744, 0.1826, 0.7741, 0.354, 0.4428, 0.8311, 0.4428, 0.8311, 0.7741, 0.354, 0.8396, 0.526, 0.6028, 0.9055, 0.6028, 0.9055, 0.8396, 0.526, 0.9262, 0.7727, 0.9182, 0.7874, 0.2003, 0.2769, 0.2167, 0.2833, 0.5007, 0.1162, 0.2372, 0.5632, 0.2372, 0.5632, 0.5007, 0.1162, 0.6744, 0.1826, 0.3206, 0.7381, 0.3206, 0.7381, 0.6744, 0.1826, 0.7741, 0.354, 0.4428, 0.8311, 0.4428, 0.8311, 0.7741, 0.354, 0.8396, 0.526, 0.6028, 0.9055, 0.6028, 0.9055, 0.8396, 0.526, 0.9262, 0.7727, 0.9182, 0.7874, 0.2003, 0.2769, 0.2167, 0.2833, 0.5007, 0.1162, 0.2372, 0.5632, 0.2372, 0.5632, 0.5007, 0.1162, 0.6744, 0.1826, 0.3206, 0.7381, 0.3206, 0.7381, 0.6744, 0.1826, 0.7741, 0.354, 0.4428, 0.8311, 0.4428, 0.8311, 0.7741, 0.354, 0.8396, 0.526, 0.6028, 0.9055, 0.6028, 0.9055, 0.8396, 0.526, 0.9262, 0.7727, 0.9182, 0.7874, 0.2003, 0.2769, 0.2167, 0.2833, 0.5007, 0.1162, 0.2372, 0.5632, 0.2372, 0.5632, 0.5007, 0.1162, 0.6744, 0.1826, 0.3206, 0.7381, 0.3206, 0.7381, 0.6744, 0.1826, 0.7741, 0.354, 0.4428, 0.8311, 0.4428, 0.8311, 0.7741, 0.354, 0.8396, 0.526, 0.6028, 0.9055, 0.6028, 0.9055, 0.8396, 0.526, 0.9262, 0.7727, 0.9182, 0.7874, 0.2003, 0.2769, 0.2167, 0.2833, 0.5007, 0.1162, 0.2372, 0.5632, 0.2372, 0.5632, 0.5007, 0.1162, 0.6744, 0.1826, 0.3206, 0.7381, 0.3206, 0.7381, 0.6744, 0.1826, 0.7741, 0.354, 0.4428, 0.8311, 0.4428, 0.8311, 0.7741, 0.354, 0.8396, 0.526, 0.6028, 0.9055, 0.6028, 0.9055, 0.8396, 0.526, 0.9262, 0.7727, 0.9182, 0.7874])
me_plane_011.materials.append(mat_material_004)
me_plane_011.update()
me_cylinder_001 = bpy.data.meshes.new('Cylinder.001')
me_cylinder_001.from_pydata([(-0.07204, 0.339, -1.625), (0.3248, -0.08978, 1.553), (0.2186, 0.2186, -1.625), (0.479, -0.1536, 1.553), (0.339, -0.07204, -1.625), (0.5428, -0.3077, 1.553), (0.2186, -0.3627, -1.625), (0.479, -0.4618, 1.553), (0.0, -0.2, -1.625), (0.3248, -0.5257, 1.553), (-0.1414, -0.1414, -1.625), (0.1885, -0.447, 1.553), (-0.2, 0.0, -1.625), (0.13, -0.3056, 1.553), (-0.3627, 0.2186, -1.625), (0.1707, -0.1536, 1.553), (-0.03571, -0.07854, 3.439), (-0.1192, -0.04398, 3.439), (-0.00114, -0.162, 3.439), (-0.03571, -0.2454, 3.439), (-0.1192, -0.28, 3.439), (-0.2839, -0.3131, 3.439), (-0.3425, -0.1717, 3.439), (-0.2026, -0.07854, 3.439), (0.1108, 0.1108, 4.558), (0.02855, 0.1449, 4.558), (0.1449, 0.02855, 4.558), (0.1108, -0.05374, 4.558), (-2.289e-07, -0.2, 4.558), (-0.1414, -0.1414, 4.558), (-0.2, 0.0, 4.558), (-0.05374, 0.1108, 4.558), (0.4438, -0.4014, 5.871), (0.3817, -0.3757, 5.871), (0.4695, -0.4635, 5.871), (0.4438, -0.5256, 5.871), (0.3817, -0.5513, 5.871), (0.3196, -0.5256, 5.871), (0.2938, -0.4635, 5.871), (0.3196, -0.4014, 5.871), (-0.0726, -0.1844, 2.731), (0.7041, -0.6167, 3.297), (-0.05706, -0.2175, 2.697), (0.7197, -0.6498, 3.262), (-0.06758, -0.2656, 2.687), (0.7092, -0.6978, 3.252), (-0.09799, -0.3003, 2.706), (0.6787, -0.7326, 3.272), (-0.1305, -0.3015, 2.745), (0.6462, -0.7338, 3.31), (-0.146, -0.2683, 2.779), (0.6307, -0.7006, 3.344), (-0.1355, -0.2203, 2.79), (0.6412, -0.6526, 3.355), (-0.1051, -0.1855, 2.77), (0.6716, -0.6178, 3.335), (1.113, -0.7386, 3.759), (1.098, -0.7054, 3.793), (1.103, -0.7866, 3.749), (1.072, -0.8214, 3.768), (1.04, -0.8225, 3.807), (1.024, -0.7893, 3.841), (1.035, -0.7413, 3.852), (1.065, -0.7066, 3.832), (1.431, -0.812, 3.942), (1.416, -0.7788, 3.976), (1.421, -0.86, 3.932), (1.39, -0.8948, 3.951), (1.358, -0.8959, 3.99), (1.342, -0.8628, 4.024), (1.353, -0.8147, 4.034), (1.383, -0.78, 4.015), (-0.262, -0.3037, 3.194), (-0.2273, 0.4206, 3.959), (-0.2856, -0.3302, 3.229), (-0.2482, 0.397, 3.99), (-0.3333, -0.3345, 3.245), (-0.2906, 0.3932, 4.004), (-0.377, -0.314, 3.231), (-0.3294, 0.4114, 3.992), (-0.3913, -0.2808, 3.196), (-0.3513, 0.4432, 3.96), (-0.3677, -0.2542, 3.161), (-0.3277, 0.4697, 3.925), (-0.3201, -0.2499, 3.145), (-0.2788, 0.4684, 3.915), (-0.2763, -0.2704, 3.159), (-0.2399, 0.4502, 3.928), (-0.1077, 0.9595, 4.267), (-0.09409, 0.9749, 4.246), (-0.1353, 0.957, 4.276), (-0.1606, 0.9689, 4.268), (-0.2035, 0.9964, 4.246), (-0.1799, 1.023, 4.21), (-0.1276, 1.006, 4.218), (-0.1023, 0.9941, 4.226), (-0.01541, 1.2, 4.535), (-0.003889, 1.213, 4.518), (-0.03867, 1.198, 4.543), (-0.06003, 1.208, 4.536), (-0.06699, 1.224, 4.519), (-0.05547, 1.237, 4.502), (-0.03221, 1.239, 4.494), (-0.01085, 1.229, 4.501), (1.419, -0.9752, 4.387), (1.202, -0.7805, 4.064), (1.413, -0.9587, 4.397), (1.195, -0.7641, 4.074), (1.42, -0.9395, 4.401), (1.202, -0.7448, 4.078), (1.436, -0.9287, 4.395), (1.219, -0.734, 4.072), (1.453, -0.9327, 4.383), (1.235, -0.738, 4.06), (1.46, -0.9491, 4.372), (1.242, -0.7545, 4.049), (1.453, -0.9684, 4.369), (1.235, -0.7737, 4.046), (1.436, -0.9792, 4.375), (1.218, -0.7845, 4.052), (1.094, -0.7303, 3.832), (1.101, -0.7467, 3.821), (1.101, -0.711, 3.836), (1.118, -0.7002, 3.829), (1.135, -0.7042, 3.818), (1.141, -0.7206, 3.807), (1.134, -0.7399, 3.804), (1.118, -0.7507, 3.81), (0.9923, -0.6895, 3.723), (0.9991, -0.7059, 3.713), (0.9994, -0.6703, 3.727), (1.016, -0.6595, 3.721), (1.033, -0.6634, 3.709), (1.039, -0.6799, 3.698), (1.032, -0.6991, 3.695), (1.016, -0.7099, 3.701), (-0.1757, 0.5972, 4.046), (-0.1462, 0.7232, 4.541), (-0.1812, 0.5752, 4.056), (-0.1518, 0.7013, 4.551), (-0.2017, 0.5642, 4.063), (-0.1723, 0.6903, 4.558), (-0.2253, 0.5706, 4.064), (-0.1959, 0.6966, 4.559), (-0.238, 0.5906, 4.058), (-0.2086, 0.7166, 4.553), (-0.2325, 0.6125, 4.049), (-0.2031, 0.7385, 4.544), (-0.212, 0.6235, 4.041), (-0.1825, 0.7495, 4.537), (-0.1884, 0.6171, 4.04), (-0.159, 0.7432, 4.535), (-0.1022, 0.8803, 4.8), (-0.0967, 0.9022, 4.791), (-0.1228, 0.8693, 4.807), (-0.1463, 0.8757, 4.808), (-0.1591, 0.8956, 4.802), (-0.1535, 0.9175, 4.793), (-0.133, 0.9286, 4.786), (-0.1094, 0.9222, 4.785), (-0.04766, 0.9254, 4.967), (-0.04214, 0.9473, 4.958), (-0.0682, 0.9144, 4.975), (-0.09175, 0.9207, 4.976), (-0.1045, 0.9407, 4.97), (-0.09898, 0.9626, 4.961), (-0.07843, 0.9736, 4.953), (-0.05489, 0.9673, 4.952), (-0.08201, 1.119, 4.35), (0.1933, 1.203, 4.773), (-0.06681, 1.1, 4.348), (0.2086, 1.184, 4.771), (-0.06656, 1.077, 4.356), (0.2088, 1.161, 4.779), (-0.08143, 1.064, 4.37), (0.1939, 1.148, 4.793), (-0.1027, 1.068, 4.381), (0.1727, 1.152, 4.804), (-0.1179, 1.087, 4.383), (0.1575, 1.171, 4.806), (-0.1181, 1.11, 4.375), (0.1572, 1.194, 4.798), (-0.1033, 1.123, 4.361), (0.1721, 1.207, 4.784), (0.3022, 1.329, 5.03), (0.287, 1.348, 5.032), (0.3024, 1.306, 5.038), (0.2876, 1.292, 5.052), (0.2663, 1.296, 5.063), (0.2511, 1.315, 5.065), (0.2509, 1.338, 5.057), (0.2657, 1.352, 5.043), (0.417, 1.392, 5.156), (0.4018, 1.411, 5.158), (0.4172, 1.369, 5.164), (0.4023, 1.356, 5.178), (0.3811, 1.36, 5.189), (0.3659, 1.379, 5.191), (0.3656, 1.402, 5.183), (0.3805, 1.415, 5.169), (0.8246, -0.7923, 3.806), (0.6071, -0.5977, 3.483), (0.8179, -0.7759, 3.817), (0.6004, -0.5812, 3.494), (0.8249, -0.7566, 3.82), (0.6074, -0.562, 3.497), (0.8416, -0.7458, 3.814), (0.6241, -0.5512, 3.491), (0.8581, -0.7498, 3.802), (0.6406, -0.5552, 3.479), (0.8648, -0.7662, 3.791), (0.6473, -0.5716, 3.468), (0.8578, -0.7855, 3.788), (0.6403, -0.5908, 3.465), (0.8412, -0.7963, 3.794), (0.6236, -0.6016, 3.471), (0.4998, -0.5474, 3.252), (0.5065, -0.5638, 3.241), (0.5068, -0.5281, 3.255), (0.5235, -0.5173, 3.249), (0.54, -0.5213, 3.237), (0.5467, -0.5378, 3.226), (0.5397, -0.557, 3.223), (0.523, -0.5678, 3.229), (0.3976, -0.5066, 3.143), (0.4044, -0.5231, 3.132), (0.4047, -0.4874, 3.146), (0.4213, -0.4766, 3.14), (0.4379, -0.4806, 3.128), (0.4446, -0.497, 3.117), (0.4376, -0.5163, 3.114), (0.4209, -0.5271, 3.12), (0.1391, -0.2332, 4.82), (0.1739, 0.4911, 5.585), (0.1155, -0.2598, 4.856), (0.1529, 0.4675, 5.616), (0.06791, -0.2641, 4.871), (0.1106, 0.4636, 5.63), (0.02414, -0.2436, 4.857), (0.07174, 0.4818, 5.618), (0.009886, -0.2103, 4.822), (0.04989, 0.5136, 5.587), (0.03349, -0.1838, 4.787), (0.07349, 0.5402, 5.551), (0.08112, -0.1795, 4.771), (0.1224, 0.5388, 5.542), (0.1249, -0.1999, 4.785), (0.1612, 0.5206, 5.554), (0.2934, 1.03, 5.893), (0.3071, 1.045, 5.873), (0.2659, 1.027, 5.902), (0.2406, 1.039, 5.894), (0.1977, 1.067, 5.872), (0.2213, 1.093, 5.837), (0.2735, 1.076, 5.845), (0.2988, 1.065, 5.853), (0.3858, 1.27, 6.162), (0.3973, 1.283, 6.144), (0.3625, 1.268, 6.169), (0.3411, 1.278, 6.163), (0.3342, 1.294, 6.146), (0.3457, 1.307, 6.128), (0.369, 1.309, 6.121), (0.3903, 1.299, 6.127), (0.1743, 0.07417, 4.286), (1.133, -0.2966, 4.521), (0.183, 0.05018, 4.243), (1.14, -0.318, 4.482), (0.1762, 0.003246, 4.226), (1.134, -0.3596, 4.468), (0.1579, -0.03914, 4.246), (1.118, -0.3973, 4.485), (0.1388, -0.05214, 4.291), (1.098, -0.4178, 4.526), (0.1301, -0.02815, 4.334), (1.089, -0.3938, 4.569), (0.1369, 0.01879, 4.35), (1.099, -0.3458, 4.578), (0.1552, 0.06117, 4.331), (1.116, -0.3082, 4.56), (1.666, -0.4164, 4.838), (1.661, -0.4025, 4.863), (1.662, -0.4435, 4.828), (1.652, -0.468, 4.84), (1.63, -0.5094, 4.87), (1.621, -0.4854, 4.913), (1.64, -0.4345, 4.9), (1.65, -0.41, 4.889), (2.026, -0.4687, 4.917), (2.022, -0.457, 4.938), (2.023, -0.4916, 4.909), (2.014, -0.5123, 4.918), (2.004, -0.5186, 4.94), (2.0, -0.5069, 4.961), (2.003, -0.484, 4.969), (2.012, -0.4633, 4.96), (0.03717, -0.3023, 2.659), (-0.456, 0.8893, 3.652), (-0.01516, -0.3432, 2.699), (-0.5025, 0.853, 3.688), (-0.09149, -0.3557, 2.693), (-0.5703, 0.8419, 3.682), (-0.1471, -0.3324, 2.644), (-0.6197, 0.8626, 3.639), (-0.1495, -0.2871, 2.582), (-0.6347, 0.9048, 3.577), (-0.09715, -0.2462, 2.541), (-0.5824, 0.9456, 3.537), (-0.02081, -0.2337, 2.548), (-0.5075, 0.9503, 3.553), (0.03482, -0.257, 2.596), (-0.4581, 0.9296, 3.596), (-0.5311, 1.765, 4.078), (-0.5009, 1.788, 4.055), (-0.5753, 1.757, 4.075), (-0.6074, 1.771, 4.047), (-0.6576, 1.804, 3.985), (-0.6053, 1.845, 3.945), (-0.5344, 1.828, 3.99), (-0.5022, 1.815, 4.019), (-0.5894, 2.174, 4.477), (-0.5639, 2.194, 4.457), (-0.6267, 2.168, 4.474), (-0.6539, 2.179, 4.45), (-0.655, 2.201, 4.42), (-0.6295, 2.221, 4.4), (-0.5922, 2.227, 4.403), (-0.565, 2.216, 4.427)], [], [(0, 1, 3, 2), (2, 3, 5, 4), (4, 5, 7, 6), (6, 7, 9, 8), (8, 9, 11, 10), (10, 11, 13, 12), (7, 5, 18, 19), (12, 13, 15, 14), (14, 15, 1, 0), (0, 2, 4, 6, 8, 10, 12, 14), (23, 22, 30, 31), (13, 11, 21, 22), (9, 7, 19, 20), (15, 13, 22, 23), (5, 3, 16, 18), (11, 9, 20, 21), (1, 15, 23, 17), (3, 1, 17, 16), (31, 30, 38, 39), (21, 20, 28, 29), (19, 18, 26, 27), (16, 17, 25, 24), (17, 23, 31, 25), (22, 21, 29, 30), (20, 19, 27, 28), (18, 16, 24, 26), (32, 33, 39, 38, 37, 36, 35, 34), (29, 28, 36, 37), (27, 26, 34, 35), (24, 25, 33, 32), (25, 31, 39, 33), (30, 29, 37, 38), (28, 27, 35, 36), (26, 24, 32, 34), (40, 41, 43, 42), (42, 43, 45, 44), (44, 45, 47, 46), (46, 47, 49, 48), (48, 49, 51, 50), (50, 51, 53, 52), (47, 45, 58, 59), (52, 53, 55, 54), (54, 55, 41, 40), (40, 42, 44, 46, 48, 50, 52, 54), (63, 62, 70, 71), (53, 51, 61, 62), (49, 47, 59, 60), (55, 53, 62, 63), (45, 43, 56, 58), (51, 49, 60, 61), (41, 55, 63, 57), (43, 41, 57, 56), (64, 65, 71, 70, 69, 68, 67, 66), (61, 60, 68, 69), (59, 58, 66, 67), (56, 57, 65, 64), (57, 63, 71, 65), (62, 61, 69, 70), (60, 59, 67, 68), (58, 56, 64, 66), (72, 73, 75, 74), (74, 75, 77, 76), (76, 77, 79, 78), (78, 79, 81, 80), (80, 81, 83, 82), (82, 83, 85, 84), (79, 77, 90, 91), (84, 85, 87, 86), (86, 87, 73, 72), (72, 74, 76, 78, 80, 82, 84, 86), (95, 94, 102, 103), (85, 83, 93, 94), (81, 79, 91, 92), (87, 85, 94, 95), (77, 75, 88, 90), (83, 81, 92, 93), (73, 87, 95, 89), (75, 73, 89, 88), (96, 97, 103, 102, 101, 100, 99, 98), (93, 92, 100, 101), (91, 90, 98, 99), (88, 89, 97, 96), (89, 95, 103, 97), (94, 93, 101, 102), (92, 91, 99, 100), (90, 88, 96, 98), (104, 105, 107, 106), (106, 107, 109, 108), (108, 109, 111, 110), (110, 111, 113, 112), (112, 113, 115, 114), (114, 115, 117, 116), (111, 109, 122, 123), (116, 117, 119, 118), (118, 119, 105, 104), (104, 106, 108, 110, 112, 114, 116, 118), (127, 126, 134, 135), (117, 115, 125, 126), (113, 111, 123, 124), (119, 117, 126, 127), (109, 107, 120, 122), (115, 113, 124, 125), (105, 119, 127, 121), (107, 105, 121, 120), (128, 129, 135, 134, 133, 132, 131, 130), (125, 124, 132, 133), (123, 122, 130, 131), (120, 121, 129, 128), (121, 127, 135, 129), (126, 125, 133, 134), (124, 123, 131, 132), (122, 120, 128, 130), (136, 137, 139, 138), (138, 139, 141, 140), (140, 141, 143, 142), (142, 143, 145, 144), (144, 145, 147, 146), (146, 147, 149, 148), (143, 141, 154, 155), (148, 149, 151, 150), (150, 151, 137, 136), (136, 138, 140, 142, 144, 146, 148, 150), (159, 158, 166, 167), (149, 147, 157, 158), (145, 143, 155, 156), (151, 149, 158, 159), (141, 139, 152, 154), (147, 145, 156, 157), (137, 151, 159, 153), (139, 137, 153, 152), (160, 161, 167, 166, 165, 164, 163, 162), (157, 156, 164, 165), (155, 154, 162, 163), (152, 153, 161, 160), (153, 159, 167, 161), (158, 157, 165, 166), (156, 155, 163, 164), (154, 152, 160, 162), (168, 169, 171, 170), (170, 171, 173, 172), (172, 173, 175, 174), (174, 175, 177, 176), (176, 177, 179, 178), (178, 179, 181, 180), (175, 173, 186, 187), (180, 181, 183, 182), (182, 183, 169, 168), (168, 170, 172, 174, 176, 178, 180, 182), (191, 190, 198, 199), (181, 179, 189, 190), (177, 175, 187, 188), (183, 181, 190, 191), (173, 171, 184, 186), (179, 177, 188, 189), (169, 183, 191, 185), (171, 169, 185, 184), (192, 193, 199, 198, 197, 196, 195, 194), (189, 188, 196, 197), (187, 186, 194, 195), (184, 185, 193, 192), (185, 191, 199, 193), (190, 189, 197, 198), (188, 187, 195, 196), (186, 184, 192, 194), (200, 201, 203, 202), (202, 203, 205, 204), (204, 205, 207, 206), (206, 207, 209, 208), (208, 209, 211, 210), (210, 211, 213, 212), (207, 205, 218, 219), (212, 213, 215, 214), (214, 215, 201, 200), (200, 202, 204, 206, 208, 210, 212, 214), (223, 222, 230, 231), (213, 211, 221, 222), (209, 207, 219, 220), (215, 213, 222, 223), (205, 203, 216, 218), (211, 209, 220, 221), (201, 215, 223, 217), (203, 201, 217, 216), (224, 225, 231, 230, 229, 228, 227, 226), (221, 220, 228, 229), (219, 218, 226, 227), (216, 217, 225, 224), (217, 223, 231, 225), (222, 221, 229, 230), (220, 219, 227, 228), (218, 216, 224, 226), (232, 233, 235, 234), (234, 235, 237, 236), (236, 237, 239, 238), (238, 239, 241, 240), (240, 241, 243, 242), (242, 243, 245, 244), (239, 237, 250, 251), (244, 245, 247, 246), (246, 247, 233, 232), (232, 234, 236, 238, 240, 242, 244, 246), (255, 254, 262, 263), (245, 243, 253, 254), (241, 239, 251, 252), (247, 245, 254, 255), (237, 235, 248, 250), (243, 241, 252, 253), (233, 247, 255, 249), (235, 233, 249, 248), (256, 257, 263, 262, 261, 260, 259, 258), (253, 252, 260, 261), (251, 250, 258, 259), (248, 249, 257, 256), (249, 255, 263, 257), (254, 253, 261, 262), (252, 251, 259, 260), (250, 248, 256, 258), (264, 265, 267, 266), (266, 267, 269, 268), (268, 269, 271, 270), (270, 271, 273, 272), (272, 273, 275, 274), (274, 275, 277, 276), (271, 269, 282, 283), (276, 277, 279, 278), (278, 279, 265, 264), (264, 266, 268, 270, 272, 274, 276, 278), (287, 286, 294, 295), (277, 275, 285, 286), (273, 271, 283, 284), (279, 277, 286, 287), (269, 267, 280, 282), (275, 273, 284, 285), (265, 279, 287, 281), (267, 265, 281, 280), (288, 289, 295, 294, 293, 292, 291, 290), (285, 284, 292, 293), (283, 282, 290, 291), (280, 281, 289, 288), (281, 287, 295, 289), (286, 285, 293, 294), (284, 283, 291, 292), (282, 280, 288, 290), (296, 297, 299, 298), (298, 299, 301, 300), (300, 301, 303, 302), (302, 303, 305, 304), (304, 305, 307, 306), (306, 307, 309, 308), (303, 301, 314, 315), (308, 309, 311, 310), (310, 311, 297, 296), (296, 298, 300, 302, 304, 306, 308, 310), (319, 318, 326, 327), (309, 307, 317, 318), (305, 303, 315, 316), (311, 309, 318, 319), (301, 299, 312, 314), (307, 305, 316, 317), (297, 311, 319, 313), (299, 297, 313, 312), (320, 321, 327, 326, 325, 324, 323, 322), (317, 316, 324, 325), (315, 314, 322, 323), (312, 313, 321, 320), (313, 319, 327, 321), (318, 317, 325, 326), (316, 315, 323, 324), (314, 312, 320, 322)])
_uv = me_cylinder_001.uv_layers.new(name='UVMap')
_uv.uv.foreach_set('vector', [1.0, 0.5, 1.0, 1.0, 0.875, 1.0, 0.875, 0.5, 0.875, 0.5, 0.875, 1.0, 0.75, 1.0, 0.75, 0.5, 0.75, 0.5, 0.75, 1.0, 0.625, 1.0, 0.625, 0.5, 0.625, 0.5, 0.625, 1.0, 0.5, 1.0, 0.5, 0.5, 0.5, 0.5, 0.5, 1.0, 0.375, 1.0, 0.375, 0.5, 0.375, 0.5, 0.375, 1.0, 0.25, 1.0, 0.25, 0.5, 0.625, 1.0, 0.75, 1.0, 0.75, 1.0, 0.625, 1.0, 0.25, 0.5, 0.25, 1.0, 0.125, 1.0, 0.125, 0.5, 0.125, 0.5, 0.125, 1.0, 0.0, 1.0, 0.0, 0.5, 0.75, 0.49, 0.9197, 0.4197, 0.99, 0.25, 0.9197, 0.08029, 0.75, 0.01, 0.5803, 0.08029, 0.51, 0.25, 0.5803, 0.4197, 0.125, 1.0, 0.25, 1.0, 0.25, 1.0, 0.125, 1.0, 0.25, 1.0, 0.375, 1.0, 0.375, 1.0, 0.25, 1.0, 0.5, 1.0, 0.625, 1.0, 0.625, 1.0, 0.5, 1.0, 0.125, 1.0, 0.25, 1.0, 0.25, 1.0, 0.125, 1.0, 0.75, 1.0, 0.875, 1.0, 0.875, 1.0, 0.75, 1.0, 0.375, 1.0, 0.5, 1.0, 0.5, 1.0, 0.375, 1.0, 0.0, 1.0, 0.125, 1.0, 0.125, 1.0, 0.0, 1.0, 0.875, 1.0, 1.0, 1.0, 1.0, 1.0, 0.875, 1.0, 0.125, 1.0, 0.25, 1.0, 0.25, 1.0, 0.125, 1.0, 0.375, 1.0, 0.5, 1.0, 0.5, 1.0, 0.375, 1.0, 0.625, 1.0, 0.75, 1.0, 0.75, 1.0, 0.625, 1.0, 0.875, 1.0, 1.0, 1.0, 1.0, 1.0, 0.875, 1.0, 0.0, 1.0, 0.125, 1.0, 0.125, 1.0, 0.0, 1.0, 0.25, 1.0, 0.375, 1.0, 0.375, 1.0, 0.25, 1.0, 0.5, 1.0, 0.625, 1.0, 0.625, 1.0, 0.5, 1.0, 0.75, 1.0, 0.875, 1.0, 0.875, 1.0, 0.75, 1.0, 0.4197, 0.4197, 0.25, 0.49, 0.08029, 0.4197, 0.01, 0.25, 0.08029, 0.08029, 0.25, 0.01, 0.4197, 0.08029, 0.49, 0.25, 0.375, 1.0, 0.5, 1.0, 0.5, 1.0, 0.375, 1.0, 0.625, 1.0, 0.75, 1.0, 0.75, 1.0, 0.625, 1.0, 0.875, 1.0, 1.0, 1.0, 1.0, 1.0, 0.875, 1.0, 0.0, 1.0, 0.125, 1.0, 0.125, 1.0, 0.0, 1.0, 0.25, 1.0, 0.375, 1.0, 0.375, 1.0, 0.25, 1.0, 0.5, 1.0, 0.625, 1.0, 0.625, 1.0, 0.5, 1.0, 0.75, 1.0, 0.875, 1.0, 0.875, 1.0, 0.75, 1.0, 1.0, 0.5, 1.0, 1.0, 0.875, 1.0, 0.875, 0.5, 0.875, 0.5, 0.875, 1.0, 0.75, 1.0, 0.75, 0.5, 0.75, 0.5, 0.75, 1.0, 0.625, 1.0, 0.625, 0.5, 0.625, 0.5, 0.625, 1.0, 0.5, 1.0, 0.5, 0.5, 0.5, 0.5, 0.5, 1.0, 0.375, 1.0, 0.375, 0.5, 0.375, 0.5, 0.375, 1.0, 0.25, 1.0, 0.25, 0.5, 0.625, 1.0, 0.75, 1.0, 0.75, 1.0, 0.625, 1.0, 0.25, 0.5, 0.25, 1.0, 0.125, 1.0, 0.125, 0.5, 0.125, 0.5, 0.125, 1.0, 0.0, 1.0, 0.0, 0.5, 0.75, 0.49, 0.9197, 0.4197, 0.99, 0.25, 0.9197, 0.08029, 0.75, 0.01, 0.5803, 0.08029, 0.51, 0.25, 0.5803, 0.4197, 0.125, 1.0, 0.25, 1.0, 0.25, 1.0, 0.125, 1.0, 0.25, 1.0, 0.375, 1.0, 0.375, 1.0, 0.25, 1.0, 0.5, 1.0, 0.625, 1.0, 0.625, 1.0, 0.5, 1.0, 0.125, 1.0, 0.25, 1.0, 0.25, 1.0, 0.125, 1.0, 0.75, 1.0, 0.875, 1.0, 0.875, 1.0, 0.75, 1.0, 0.375, 1.0, 0.5, 1.0, 0.5, 1.0, 0.375, 1.0, 0.0, 1.0, 0.125, 1.0, 0.125, 1.0, 0.0, 1.0, 0.875, 1.0, 1.0, 1.0, 1.0, 1.0, 0.875, 1.0, 0.4197, 0.4197, 0.25, 0.49, 0.08029, 0.4197, 0.01, 0.25, 0.08029, 0.08029, 0.25, 0.01, 0.4197, 0.08029, 0.49, 0.25, 0.375, 1.0, 0.5, 1.0, 0.5, 1.0, 0.375, 1.0, 0.625, 1.0, 0.75, 1.0, 0.75, 1.0, 0.625, 1.0, 0.875, 1.0, 1.0, 1.0, 1.0, 1.0, 0.875, 1.0, 0.0, 1.0, 0.125, 1.0, 0.125, 1.0, 0.0, 1.0, 0.25, 1.0, 0.375, 1.0, 0.375, 1.0, 0.25, 1.0, 0.5, 1.0, 0.625, 1.0, 0.625, 1.0, 0.5, 1.0, 0.75, 1.0, 0.875, 1.0, 0.875, 1.0, 0.75, 1.0, 1.0, 0.5, 1.0, 1.0, 0.875, 1.0, 0.875, 0.5, 0.875, 0.5, 0.875, 1.0, 0.75, 1.0, 0.75, 0.5, 0.75, 0.5, 0.75, 1.0, 0.625, 1.0, 0.625, 0.5, 0.625, 0.5, 0.625, 1.0, 0.5, 1.0, 0.5, 0.5, 0.5, 0.5, 0.5, 1.0, 0.375, 1.0, 0.375, 0.5, 0.375, 0.5, 0.375, 1.0, 0.25, 1.0, 0.25, 0.5, 0.625, 1.0, 0.75, 1.0, 0.75, 1.0, 0.625, 1.0, 0.25, 0.5, 0.25, 1.0, 0.125, 1.0, 0.125, 0.5, 0.125, 0.5, 0.125, 1.0, 0.0, 1.0, 0.0, 0.5, 0.75, 0.49, 0.9197, 0.4197, 0.99, 0.25, 0.9197, 0.08029, 0.75, 0.01, 0.5803, 0.08029, 0.51, 0.25, 0.5803, 0.4197, 0.125, 1.0, 0.25, 1.0, 0.25, 1.0, 0.125, 1.0, 0.25, 1.0, 0.375, 1.0, 0.375, 1.0, 0.25, 1.0, 0.5, 1.0, 0.625, 1.0, 0.625, 1.0, 0.5, 1.0, 0.125, 1.0, 0.25, 1.0, 0.25, 1.0, 0.125, 1.0, 0.75, 1.0, 0.875, 1.0, 0.875, 1.0, 0.75, 1.0, 0.375, 1.0, 0.5, 1.0, 0.5, 1.0, 0.375, 1.0, 0.0, 1.0, 0.125, 1.0, 0.125, 1.0, 0.0, 1.0, 0.875, 1.0, 1.0, 1.0, 1.0, 1.0, 0.875, 1.0, 0.4197, 0.4197, 0.25, 0.49, 0.08029, 0.4197, 0.01, 0.25, 0.08029, 0.08029, 0.25, 0.01, 0.4197, 0.08029, 0.49, 0.25, 0.375, 1.0, 0.5, 1.0, 0.5, 1.0, 0.375, 1.0, 0.625, 1.0, 0.75, 1.0, 0.75, 1.0, 0.625, 1.0, 0.875, 1.0, 1.0, 1.0, 1.0, 1.0, 0.875, 1.0, 0.0, 1.0, 0.125, 1.0, 0.125, 1.0, 0.0, 1.0, 0.25, 1.0, 0.375, 1.0, 0.375, 1.0, 0.25, 1.0, 0.5, 1.0, 0.625, 1.0, 0.625, 1.0, 0.5, 1.0, 0.75, 1.0, 0.875, 1.0, 0.875, 1.0, 0.75, 1.0, 1.0, 0.5, 1.0, 1.0, 0.875, 1.0, 0.875, 0.5, 0.875, 0.5, 0.875, 1.0, 0.75, 1.0, 0.75, 0.5, 0.75, 0.5, 0.75, 1.0, 0.625, 1.0, 0.625, 0.5, 0.625, 0.5, 0.625, 1.0, 0.5, 1.0, 0.5, 0.5, 0.5, 0.5, 0.5, 1.0, 0.375, 1.0, 0.375, 0.5, 0.375, 0.5, 0.375, 1.0, 0.25, 1.0, 0.25, 0.5, 0.625, 1.0, 0.75, 1.0, 0.75, 1.0, 0.625, 1.0, 0.25, 0.5, 0.25, 1.0, 0.125, 1.0, 0.125, 0.5, 0.125, 0.5, 0.125, 1.0, 0.0, 1.0, 0.0, 0.5, 0.75, 0.49, 0.9197, 0.4197, 0.99, 0.25, 0.9197, 0.08029, 0.75, 0.01, 0.5803, 0.08029, 0.51, 0.25, 0.5803, 0.4197, 0.125, 1.0, 0.25, 1.0, 0.25, 1.0, 0.125, 1.0, 0.25, 1.0, 0.375, 1.0, 0.375, 1.0, 0.25, 1.0, 0.5, 1.0, 0.625, 1.0, 0.625, 1.0, 0.5, 1.0, 0.125, 1.0, 0.25, 1.0, 0.25, 1.0, 0.125, 1.0, 0.75, 1.0, 0.875, 1.0, 0.875, 1.0, 0.75, 1.0, 0.375, 1.0, 0.5, 1.0, 0.5, 1.0, 0.375, 1.0, 0.0, 1.0, 0.125, 1.0, 0.125, 1.0, 0.0, 1.0, 0.875, 1.0, 1.0, 1.0, 1.0, 1.0, 0.875, 1.0, 0.4197, 0.4197, 0.25, 0.49, 0.08029, 0.4197, 0.01, 0.25, 0.08029, 0.08029, 0.25, 0.01, 0.4197, 0.08029, 0.49, 0.25, 0.375, 1.0, 0.5, 1.0, 0.5, 1.0, 0.375, 1.0, 0.625, 1.0, 0.75, 1.0, 0.75, 1.0, 0.625, 1.0, 0.875, 1.0, 1.0, 1.0, 1.0, 1.0, 0.875, 1.0, 0.0, 1.0, 0.125, 1.0, 0.125, 1.0, 0.0, 1.0, 0.25, 1.0, 0.375, 1.0, 0.375, 1.0, 0.25, 1.0, 0.5, 1.0, 0.625, 1.0, 0.625, 1.0, 0.5, 1.0, 0.75, 1.0, 0.875, 1.0, 0.875, 1.0, 0.75, 1.0, 1.0, 0.5, 1.0, 1.0, 0.875, 1.0, 0.875, 0.5, 0.875, 0.5, 0.875, 1.0, 0.75, 1.0, 0.75, 0.5, 0.75, 0.5, 0.75, 1.0, 0.625, 1.0, 0.625, 0.5, 0.625, 0.5, 0.625, 1.0, 0.5, 1.0, 0.5, 0.5, 0.5, 0.5, 0.5, 1.0, 0.375, 1.0, 0.375, 0.5, 0.375, 0.5, 0.375, 1.0, 0.25, 1.0, 0.25, 0.5, 0.625, 1.0, 0.75, 1.0, 0.75, 1.0, 0.625, 1.0, 0.25, 0.5, 0.25, 1.0, 0.125, 1.0, 0.125, 0.5, 0.125, 0.5, 0.125, 1.0, 0.0, 1.0, 0.0, 0.5, 0.75, 0.49, 0.9197, 0.4197, 0.99, 0.25, 0.9197, 0.08029, 0.75, 0.01, 0.5803, 0.08029, 0.51, 0.25, 0.5803, 0.4197, 0.125, 1.0, 0.25, 1.0, 0.25, 1.0, 0.125, 1.0, 0.25, 1.0, 0.375, 1.0, 0.375, 1.0, 0.25, 1.0, 0.5, 1.0, 0.625, 1.0, 0.625, 1.0, 0.5, 1.0, 0.125, 1.0, 0.25, 1.0, 0.25, 1.0, 0.125, 1.0, 0.75, 1.0, 0.875, 1.0, 0.875, 1.0, 0.75, 1.0, 0.375, 1.0, 0.5, 1.0, 0.5, 1.0, 0.375, 1.0, 0.0, 1.0, 0.125, 1.0, 0.125, 1.0, 0.0, 1.0, 0.875, 1.0, 1.0, 1.0, 1.0, 1.0, 0.875, 1.0, 0.4197, 0.4197, 0.25, 0.49, 0.08029, 0.4197, 0.01, 0.25, 0.08029, 0.08029, 0.25, 0.01, 0.4197, 0.08029, 0.49, 0.25, 0.375, 1.0, 0.5, 1.0, 0.5, 1.0, 0.375, 1.0, 0.625, 1.0, 0.75, 1.0, 0.75, 1.0, 0.625, 1.0, 0.875, 1.0, 1.0, 1.0, 1.0, 1.0, 0.875, 1.0, 0.0, 1.0, 0.125, 1.0, 0.125, 1.0, 0.0, 1.0, 0.25, 1.0, 0.375, 1.0, 0.375, 1.0, 0.25, 1.0, 0.5, 1.0, 0.625, 1.0, 0.625, 1.0, 0.5, 1.0, 0.75, 1.0, 0.875, 1.0, 0.875, 1.0, 0.75, 1.0, 1.0, 0.5, 1.0, 1.0, 0.875, 1.0, 0.875, 0.5, 0.875, 0.5, 0.875, 1.0, 0.75, 1.0, 0.75, 0.5, 0.75, 0.5, 0.75, 1.0, 0.625, 1.0, 0.625, 0.5, 0.625, 0.5, 0.625, 1.0, 0.5, 1.0, 0.5, 0.5, 0.5, 0.5, 0.5, 1.0, 0.375, 1.0, 0.375, 0.5, 0.375, 0.5, 0.375, 1.0, 0.25, 1.0, 0.25, 0.5, 0.625, 1.0, 0.75, 1.0, 0.75, 1.0, 0.625, 1.0, 0.25, 0.5, 0.25, 1.0, 0.125, 1.0, 0.125, 0.5, 0.125, 0.5, 0.125, 1.0, 0.0, 1.0, 0.0, 0.5, 0.75, 0.49, 0.9197, 0.4197, 0.99, 0.25, 0.9197, 0.08029, 0.75, 0.01, 0.5803, 0.08029, 0.51, 0.25, 0.5803, 0.4197, 0.125, 1.0, 0.25, 1.0, 0.25, 1.0, 0.125, 1.0, 0.25, 1.0, 0.375, 1.0, 0.375, 1.0, 0.25, 1.0, 0.5, 1.0, 0.625, 1.0, 0.625, 1.0, 0.5, 1.0, 0.125, 1.0, 0.25, 1.0, 0.25, 1.0, 0.125, 1.0, 0.75, 1.0, 0.875, 1.0, 0.875, 1.0, 0.75, 1.0, 0.375, 1.0, 0.5, 1.0, 0.5, 1.0, 0.375, 1.0, 0.0, 1.0, 0.125, 1.0, 0.125, 1.0, 0.0, 1.0, 0.875, 1.0, 1.0, 1.0, 1.0, 1.0, 0.875, 1.0, 0.4197, 0.4197, 0.25, 0.49, 0.08029, 0.4197, 0.01, 0.25, 0.08029, 0.08029, 0.25, 0.01, 0.4197, 0.08029, 0.49, 0.25, 0.375, 1.0, 0.5, 1.0, 0.5, 1.0, 0.375, 1.0, 0.625, 1.0, 0.75, 1.0, 0.75, 1.0, 0.625, 1.0, 0.875, 1.0, 1.0, 1.0, 1.0, 1.0, 0.875, 1.0, 0.0, 1.0, 0.125, 1.0, 0.125, 1.0, 0.0, 1.0, 0.25, 1.0, 0.375, 1.0, 0.375, 1.0, 0.25, 1.0, 0.5, 1.0, 0.625, 1.0, 0.625, 1.0, 0.5, 1.0, 0.75, 1.0, 0.875, 1.0, 0.875, 1.0, 0.75, 1.0, 1.0, 0.5, 1.0, 1.0, 0.875, 1.0, 0.875, 0.5, 0.875, 0.5, 0.875, 1.0, 0.75, 1.0, 0.75, 0.5, 0.75, 0.5, 0.75, 1.0, 0.625, 1.0, 0.625, 0.5, 0.625, 0.5, 0.625, 1.0, 0.5, 1.0, 0.5, 0.5, 0.5, 0.5, 0.5, 1.0, 0.375, 1.0, 0.375, 0.5, 0.375, 0.5, 0.375, 1.0, 0.25, 1.0, 0.25, 0.5, 0.625, 1.0, 0.75, 1.0, 0.75, 1.0, 0.625, 1.0, 0.25, 0.5, 0.25, 1.0, 0.125, 1.0, 0.125, 0.5, 0.125, 0.5, 0.125, 1.0, 0.0, 1.0, 0.0, 0.5, 0.75, 0.49, 0.9197, 0.4197, 0.99, 0.25, 0.9197, 0.08029, 0.75, 0.01, 0.5803, 0.08029, 0.51, 0.25, 0.5803, 0.4197, 0.125, 1.0, 0.25, 1.0, 0.25, 1.0, 0.125, 1.0, 0.25, 1.0, 0.375, 1.0, 0.375, 1.0, 0.25, 1.0, 0.5, 1.0, 0.625, 1.0, 0.625, 1.0, 0.5, 1.0, 0.125, 1.0, 0.25, 1.0, 0.25, 1.0, 0.125, 1.0, 0.75, 1.0, 0.875, 1.0, 0.875, 1.0, 0.75, 1.0, 0.375, 1.0, 0.5, 1.0, 0.5, 1.0, 0.375, 1.0, 0.0, 1.0, 0.125, 1.0, 0.125, 1.0, 0.0, 1.0, 0.875, 1.0, 1.0, 1.0, 1.0, 1.0, 0.875, 1.0, 0.4197, 0.4197, 0.25, 0.49, 0.08029, 0.4197, 0.01, 0.25, 0.08029, 0.08029, 0.25, 0.01, 0.4197, 0.08029, 0.49, 0.25, 0.375, 1.0, 0.5, 1.0, 0.5, 1.0, 0.375, 1.0, 0.625, 1.0, 0.75, 1.0, 0.75, 1.0, 0.625, 1.0, 0.875, 1.0, 1.0, 1.0, 1.0, 1.0, 0.875, 1.0, 0.0, 1.0, 0.125, 1.0, 0.125, 1.0, 0.0, 1.0, 0.25, 1.0, 0.375, 1.0, 0.375, 1.0, 0.25, 1.0, 0.5, 1.0, 0.625, 1.0, 0.625, 1.0, 0.5, 1.0, 0.75, 1.0, 0.875, 1.0, 0.875, 1.0, 0.75, 1.0, 1.0, 0.5, 1.0, 1.0, 0.875, 1.0, 0.875, 0.5, 0.875, 0.5, 0.875, 1.0, 0.75, 1.0, 0.75, 0.5, 0.75, 0.5, 0.75, 1.0, 0.625, 1.0, 0.625, 0.5, 0.625, 0.5, 0.625, 1.0, 0.5, 1.0, 0.5, 0.5, 0.5, 0.5, 0.5, 1.0, 0.375, 1.0, 0.375, 0.5, 0.375, 0.5, 0.375, 1.0, 0.25, 1.0, 0.25, 0.5, 0.625, 1.0, 0.75, 1.0, 0.75, 1.0, 0.625, 1.0, 0.25, 0.5, 0.25, 1.0, 0.125, 1.0, 0.125, 0.5, 0.125, 0.5, 0.125, 1.0, 0.0, 1.0, 0.0, 0.5, 0.75, 0.49, 0.9197, 0.4197, 0.99, 0.25, 0.9197, 0.08029, 0.75, 0.01, 0.5803, 0.08029, 0.51, 0.25, 0.5803, 0.4197, 0.125, 1.0, 0.25, 1.0, 0.25, 1.0, 0.125, 1.0, 0.25, 1.0, 0.375, 1.0, 0.375, 1.0, 0.25, 1.0, 0.5, 1.0, 0.625, 1.0, 0.625, 1.0, 0.5, 1.0, 0.125, 1.0, 0.25, 1.0, 0.25, 1.0, 0.125, 1.0, 0.75, 1.0, 0.875, 1.0, 0.875, 1.0, 0.75, 1.0, 0.375, 1.0, 0.5, 1.0, 0.5, 1.0, 0.375, 1.0, 0.0, 1.0, 0.125, 1.0, 0.125, 1.0, 0.0, 1.0, 0.875, 1.0, 1.0, 1.0, 1.0, 1.0, 0.875, 1.0, 0.4197, 0.4197, 0.25, 0.49, 0.08029, 0.4197, 0.01, 0.25, 0.08029, 0.08029, 0.25, 0.01, 0.4197, 0.08029, 0.49, 0.25, 0.375, 1.0, 0.5, 1.0, 0.5, 1.0, 0.375, 1.0, 0.625, 1.0, 0.75, 1.0, 0.75, 1.0, 0.625, 1.0, 0.875, 1.0, 1.0, 1.0, 1.0, 1.0, 0.875, 1.0, 0.0, 1.0, 0.125, 1.0, 0.125, 1.0, 0.0, 1.0, 0.25, 1.0, 0.375, 1.0, 0.375, 1.0, 0.25, 1.0, 0.5, 1.0, 0.625, 1.0, 0.625, 1.0, 0.5, 1.0, 0.75, 1.0, 0.875, 1.0, 0.875, 1.0, 0.75, 1.0, 1.0, 0.5, 1.0, 1.0, 0.875, 1.0, 0.875, 0.5, 0.875, 0.5, 0.875, 1.0, 0.75, 1.0, 0.75, 0.5, 0.75, 0.5, 0.75, 1.0, 0.625, 1.0, 0.625, 0.5, 0.625, 0.5, 0.625, 1.0, 0.5, 1.0, 0.5, 0.5, 0.5, 0.5, 0.5, 1.0, 0.375, 1.0, 0.375, 0.5, 0.375, 0.5, 0.375, 1.0, 0.25, 1.0, 0.25, 0.5, 0.625, 1.0, 0.75, 1.0, 0.75, 1.0, 0.625, 1.0, 0.25, 0.5, 0.25, 1.0, 0.125, 1.0, 0.125, 0.5, 0.125, 0.5, 0.125, 1.0, 0.0, 1.0, 0.0, 0.5, 0.75, 0.49, 0.9197, 0.4197, 0.99, 0.25, 0.9197, 0.08029, 0.75, 0.01, 0.5803, 0.08029, 0.51, 0.25, 0.5803, 0.4197, 0.125, 1.0, 0.25, 1.0, 0.25, 1.0, 0.125, 1.0, 0.25, 1.0, 0.375, 1.0, 0.375, 1.0, 0.25, 1.0, 0.5, 1.0, 0.625, 1.0, 0.625, 1.0, 0.5, 1.0, 0.125, 1.0, 0.25, 1.0, 0.25, 1.0, 0.125, 1.0, 0.75, 1.0, 0.875, 1.0, 0.875, 1.0, 0.75, 1.0, 0.375, 1.0, 0.5, 1.0, 0.5, 1.0, 0.375, 1.0, 0.0, 1.0, 0.125, 1.0, 0.125, 1.0, 0.0, 1.0, 0.875, 1.0, 1.0, 1.0, 1.0, 1.0, 0.875, 1.0, 0.4197, 0.4197, 0.25, 0.49, 0.08029, 0.4197, 0.01, 0.25, 0.08029, 0.08029, 0.25, 0.01, 0.4197, 0.08029, 0.49, 0.25, 0.375, 1.0, 0.5, 1.0, 0.5, 1.0, 0.375, 1.0, 0.625, 1.0, 0.75, 1.0, 0.75, 1.0, 0.625, 1.0, 0.875, 1.0, 1.0, 1.0, 1.0, 1.0, 0.875, 1.0, 0.0, 1.0, 0.125, 1.0, 0.125, 1.0, 0.0, 1.0, 0.25, 1.0, 0.375, 1.0, 0.375, 1.0, 0.25, 1.0, 0.5, 1.0, 0.625, 1.0, 0.625, 1.0, 0.5, 1.0, 0.75, 1.0, 0.875, 1.0, 0.875, 1.0, 0.75, 1.0, 1.0, 0.5, 1.0, 1.0, 0.875, 1.0, 0.875, 0.5, 0.875, 0.5, 0.875, 1.0, 0.75, 1.0, 0.75, 0.5, 0.75, 0.5, 0.75, 1.0, 0.625, 1.0, 0.625, 0.5, 0.625, 0.5, 0.625, 1.0, 0.5, 1.0, 0.5, 0.5, 0.5, 0.5, 0.5, 1.0, 0.375, 1.0, 0.375, 0.5, 0.375, 0.5, 0.375, 1.0, 0.25, 1.0, 0.25, 0.5, 0.625, 1.0, 0.75, 1.0, 0.75, 1.0, 0.625, 1.0, 0.25, 0.5, 0.25, 1.0, 0.125, 1.0, 0.125, 0.5, 0.125, 0.5, 0.125, 1.0, 0.0, 1.0, 0.0, 0.5, 0.75, 0.49, 0.9197, 0.4197, 0.99, 0.25, 0.9197, 0.08029, 0.75, 0.01, 0.5803, 0.08029, 0.51, 0.25, 0.5803, 0.4197, 0.125, 1.0, 0.25, 1.0, 0.25, 1.0, 0.125, 1.0, 0.25, 1.0, 0.375, 1.0, 0.375, 1.0, 0.25, 1.0, 0.5, 1.0, 0.625, 1.0, 0.625, 1.0, 0.5, 1.0, 0.125, 1.0, 0.25, 1.0, 0.25, 1.0, 0.125, 1.0, 0.75, 1.0, 0.875, 1.0, 0.875, 1.0, 0.75, 1.0, 0.375, 1.0, 0.5, 1.0, 0.5, 1.0, 0.375, 1.0, 0.0, 1.0, 0.125, 1.0, 0.125, 1.0, 0.0, 1.0, 0.875, 1.0, 1.0, 1.0, 1.0, 1.0, 0.875, 1.0, 0.4197, 0.4197, 0.25, 0.49, 0.08029, 0.4197, 0.01, 0.25, 0.08029, 0.08029, 0.25, 0.01, 0.4197, 0.08029, 0.49, 0.25, 0.375, 1.0, 0.5, 1.0, 0.5, 1.0, 0.375, 1.0, 0.625, 1.0, 0.75, 1.0, 0.75, 1.0, 0.625, 1.0, 0.875, 1.0, 1.0, 1.0, 1.0, 1.0, 0.875, 1.0, 0.0, 1.0, 0.125, 1.0, 0.125, 1.0, 0.0, 1.0, 0.25, 1.0, 0.375, 1.0, 0.375, 1.0, 0.25, 1.0, 0.5, 1.0, 0.625, 1.0, 0.625, 1.0, 0.5, 1.0, 0.75, 1.0, 0.875, 1.0, 0.875, 1.0, 0.75, 1.0])
me_cylinder_001.materials.append(mat_material_005)
me_cylinder_001.update()
me_plane_012 = bpy.data.meshes.new('Plane.012')
me_plane_012.from_pydata([(0.02616, -0.02268, -0.02524), (0.04598, 0.2458, -0.02721), (-1.928, 1.468, 1.837), (1.164, 1.993, 1.457), (-2.529, 3.206, 3.174), (1.29, 3.785, 2.746), (-2.927, 4.55, 3.531), (1.161, 6.221, 4.074), (-2.755, 7.353, 4.526), (0.6024, 7.263, 4.065), (-1.046, 9.488, 3.976), (-0.8467, 9.504, 3.961), (-0.1115, -0.07307, -0.09062), (-0.0692, -0.3169, -0.2017), (2.373, -0.4233, -0.286), (-0.1468, -2.844, 0.9006), (3.65, -1.779, -0.2744), (0.5349, -4.716, 1.257), (4.378, -2.742, -0.8), (1.578, -6.983, 1.214), (5.155, -5.458, -1.12), (2.26, -7.509, 0.4244), (4.065, -8.319, -1.581), (3.902, -8.462, -1.488), (-0.1099, -0.07871, -0.09315), (0.05681, -0.1182, -0.228), (1.476, 2.493, 1.048), (1.465, -1.904, 0.1401), (2.973, 3.168, 1.46), (2.926, -2.262, 0.4101), (3.943, 3.649, 1.165), (4.822, -2.289, 0.4266), (5.957, 3.205, 0.6735), (5.518, -1.537, -0.03353), (7.02, 0.7233, -1.035), (7.011, 0.4399, -1.076), (-0.08032, -0.1168, -0.1217), (0.02886, 0.1017, -0.1522), (-0.8333, 2.396, 2.469), (1.815, 0.7012, 0.6112), (-0.4847, 4.213, 3.902), (2.769, 2.056, 1.652), (-0.2803, 5.627, 4.334), (3.746, 4.144, 2.805), (1.011, 7.847, 5.001), (3.649, 5.44, 2.986), (3.055, 8.535, 3.517), (3.222, 8.41, 3.408), (0.03431, 1.846e-05, 0.003535), (-0.03202, 0.23, -0.1143), (-2.46, -0.1673, -0.1843), (-0.2076, 2.771, 0.9144), (-3.859, 0.9127, -0.2027), (-1.07, 4.492, 1.222), (-4.676, 1.704, -0.7507), (-2.329, 6.52, 1.121), (-5.718, 4.224, -1.143), (-3.056, 6.883, 0.3209), (-4.925, 7.267, -1.694), (-4.778, 7.444, -1.607)], [], [(0, 1, 3, 2), (2, 3, 5, 4), (4, 5, 7, 6), (6, 7, 9, 8), (8, 9, 11, 10), (12, 13, 15, 14), (14, 15, 17, 16), (16, 17, 19, 18), (18, 19, 21, 20), (20, 21, 23, 22), (24, 25, 27, 26), (26, 27, 29, 28), (28, 29, 31, 30), (30, 31, 33, 32), (32, 33, 35, 34), (36, 37, 39, 38), (38, 39, 41, 40), (40, 41, 43, 42), (42, 43, 45, 44), (44, 45, 47, 46), (48, 49, 51, 50), (50, 51, 53, 52), (52, 53, 55, 54), (54, 55, 57, 56), (56, 57, 59, 58)])
_uv = me_plane_012.uv_layers.new(name='UVMap')
_uv.uv.foreach_set('vector', [0.2003, 0.2769, 0.2167, 0.2833, 0.5007, 0.1162, 0.2372, 0.5632, 0.2372, 0.5632, 0.5007, 0.1162, 0.6744, 0.1826, 0.3206, 0.7381, 0.3206, 0.7381, 0.6744, 0.1826, 0.7741, 0.354, 0.4428, 0.8311, 0.4428, 0.8311, 0.7741, 0.354, 0.8396, 0.526, 0.6028, 0.9055, 0.6028, 0.9055, 0.8396, 0.526, 0.9262, 0.7727, 0.9182, 0.7874, 0.2003, 0.2769, 0.2167, 0.2833, 0.5007, 0.1162, 0.2372, 0.5632, 0.2372, 0.5632, 0.5007, 0.1162, 0.6744, 0.1826, 0.3206, 0.7381, 0.3206, 0.7381, 0.6744, 0.1826, 0.7741, 0.354, 0.4428, 0.8311, 0.4428, 0.8311, 0.7741, 0.354, 0.8396, 0.526, 0.6028, 0.9055, 0.6028, 0.9055, 0.8396, 0.526, 0.9262, 0.7727, 0.9182, 0.7874, 0.2003, 0.2769, 0.2167, 0.2833, 0.5007, 0.1162, 0.2372, 0.5632, 0.2372, 0.5632, 0.5007, 0.1162, 0.6744, 0.1826, 0.3206, 0.7381, 0.3206, 0.7381, 0.6744, 0.1826, 0.7741, 0.354, 0.4428, 0.8311, 0.4428, 0.8311, 0.7741, 0.354, 0.8396, 0.526, 0.6028, 0.9055, 0.6028, 0.9055, 0.8396, 0.526, 0.9262, 0.7727, 0.9182, 0.7874, 0.2003, 0.2769, 0.2167, 0.2833, 0.5007, 0.1162, 0.2372, 0.5632, 0.2372, 0.5632, 0.5007, 0.1162, 0.6744, 0.1826, 0.3206, 0.7381, 0.3206, 0.7381, 0.6744, 0.1826, 0.7741, 0.354, 0.4428, 0.8311, 0.4428, 0.8311, 0.7741, 0.354, 0.8396, 0.526, 0.6028, 0.9055, 0.6028, 0.9055, 0.8396, 0.526, 0.9262, 0.7727, 0.9182, 0.7874, 0.2003, 0.2769, 0.2167, 0.2833, 0.5007, 0.1162, 0.2372, 0.5632, 0.2372, 0.5632, 0.5007, 0.1162, 0.6744, 0.1826, 0.3206, 0.7381, 0.3206, 0.7381, 0.6744, 0.1826, 0.7741, 0.354, 0.4428, 0.8311, 0.4428, 0.8311, 0.7741, 0.354, 0.8396, 0.526, 0.6028, 0.9055, 0.6028, 0.9055, 0.8396, 0.526, 0.9262, 0.7727, 0.9182, 0.7874])
me_plane_012.materials.append(mat_material)
me_plane_012.update()
me_plane_013 = bpy.data.meshes.new('Plane.013')
me_plane_013.from_pydata([(0.02616, -0.02268, -0.02524), (0.04598, 0.2458, -0.02721), (-1.928, 1.468, 1.837), (1.164, 1.993, 1.457), (-2.529, 3.206, 3.174), (1.29, 3.785, 2.746), (-2.927, 4.55, 3.531), (1.161, 6.221, 4.074), (-2.755, 7.353, 4.526), (0.6024, 7.263, 4.065), (-1.046, 9.488, 3.976), (-0.8467, 9.504, 3.961), (-0.1115, -0.07307, -0.09062), (-0.0692, -0.3169, -0.2017), (2.373, -0.4233, -0.286), (-0.1468, -2.844, 0.9006), (3.65, -1.779, -0.2744), (0.5349, -4.716, 1.257), (4.378, -2.742, -0.8), (1.578, -6.983, 1.214), (5.155, -5.458, -1.12), (2.26, -7.509, 0.4244), (4.065, -8.319, -1.581), (3.902, -8.462, -1.488), (-0.1099, -0.07871, -0.09315), (0.05681, -0.1182, -0.228), (1.476, 2.493, 1.048), (1.465, -1.904, 0.1401), (2.973, 3.168, 1.46), (2.926, -2.262, 0.4101), (3.943, 3.649, 1.165), (4.822, -2.289, 0.4266), (5.957, 3.205, 0.6735), (5.518, -1.537, -0.03353), (7.02, 0.7233, -1.035), (7.011, 0.4399, -1.076), (-0.08032, -0.1168, -0.1217), (0.02886, 0.1017, -0.1522), (-0.8333, 2.396, 2.469), (1.815, 0.7012, 0.6112), (-0.4847, 4.213, 3.902), (2.769, 2.056, 1.652), (-0.2803, 5.627, 4.334), (3.746, 4.144, 2.805), (1.011, 7.847, 5.001), (3.649, 5.44, 2.986), (3.055, 8.535, 3.517), (3.222, 8.41, 3.408), (0.03431, 1.846e-05, 0.003535), (-0.03202, 0.23, -0.1143), (-2.46, -0.1673, -0.1843), (-0.2076, 2.771, 0.9144), (-3.859, 0.9127, -0.2027), (-1.07, 4.492, 1.222), (-4.676, 1.704, -0.7507), (-2.329, 6.52, 1.121), (-5.718, 4.224, -1.143), (-3.056, 6.883, 0.3209), (-4.925, 7.267, -1.694), (-4.778, 7.444, -1.607)], [], [(0, 1, 3, 2), (2, 3, 5, 4), (4, 5, 7, 6), (6, 7, 9, 8), (8, 9, 11, 10), (12, 13, 15, 14), (14, 15, 17, 16), (16, 17, 19, 18), (18, 19, 21, 20), (20, 21, 23, 22), (24, 25, 27, 26), (26, 27, 29, 28), (28, 29, 31, 30), (30, 31, 33, 32), (32, 33, 35, 34), (36, 37, 39, 38), (38, 39, 41, 40), (40, 41, 43, 42), (42, 43, 45, 44), (44, 45, 47, 46), (48, 49, 51, 50), (50, 51, 53, 52), (52, 53, 55, 54), (54, 55, 57, 56), (56, 57, 59, 58)])
_uv = me_plane_013.uv_layers.new(name='UVMap')
_uv.uv.foreach_set('vector', [0.2003, 0.2769, 0.2167, 0.2833, 0.5007, 0.1162, 0.2372, 0.5632, 0.2372, 0.5632, 0.5007, 0.1162, 0.6744, 0.1826, 0.3206, 0.7381, 0.3206, 0.7381, 0.6744, 0.1826, 0.7741, 0.354, 0.4428, 0.8311, 0.4428, 0.8311, 0.7741, 0.354, 0.8396, 0.526, 0.6028, 0.9055, 0.6028, 0.9055, 0.8396, 0.526, 0.9262, 0.7727, 0.9182, 0.7874, 0.2003, 0.2769, 0.2167, 0.2833, 0.5007, 0.1162, 0.2372, 0.5632, 0.2372, 0.5632, 0.5007, 0.1162, 0.6744, 0.1826, 0.3206, 0.7381, 0.3206, 0.7381, 0.6744, 0.1826, 0.7741, 0.354, 0.4428, 0.8311, 0.4428, 0.8311, 0.7741, 0.354, 0.8396, 0.526, 0.6028, 0.9055, 0.6028, 0.9055, 0.8396, 0.526, 0.9262, 0.7727, 0.9182, 0.7874, 0.2003, 0.2769, 0.2167, 0.2833, 0.5007, 0.1162, 0.2372, 0.5632, 0.2372, 0.5632, 0.5007, 0.1162, 0.6744, 0.1826, 0.3206, 0.7381, 0.3206, 0.7381, 0.6744, 0.1826, 0.7741, 0.354, 0.4428, 0.8311, 0.4428, 0.8311, 0.7741, 0.354, 0.8396, 0.526, 0.6028, 0.9055, 0.6028, 0.9055, 0.8396, 0.526, 0.9262, 0.7727, 0.9182, 0.7874, 0.2003, 0.2769, 0.2167, 0.2833, 0.5007, 0.1162, 0.2372, 0.5632, 0.2372, 0.5632, 0.5007, 0.1162, 0.6744, 0.1826, 0.3206, 0.7381, 0.3206, 0.7381, 0.6744, 0.1826, 0.7741, 0.354, 0.4428, 0.8311, 0.4428, 0.8311, 0.7741, 0.354, 0.8396, 0.526, 0.6028, 0.9055, 0.6028, 0.9055, 0.8396, 0.526, 0.9262, 0.7727, 0.9182, 0.7874, 0.2003, 0.2769, 0.2167, 0.2833, 0.5007, 0.1162, 0.2372, 0.5632, 0.2372, 0.5632, 0.5007, 0.1162, 0.6744, 0.1826, 0.3206, 0.7381, 0.3206, 0.7381, 0.6744, 0.1826, 0.7741, 0.354, 0.4428, 0.8311, 0.4428, 0.8311, 0.7741, 0.354, 0.8396, 0.526, 0.6028, 0.9055, 0.6028, 0.9055, 0.8396, 0.526, 0.9262, 0.7727, 0.9182, 0.7874])
me_plane_013.materials.append(mat_material_007)
me_plane_013.update()
me_plane_014 = bpy.data.meshes.new('Plane.014')
me_plane_014.from_pydata([(0.02616, -0.02268, -0.02524), (0.04598, 0.2458, -0.02721), (-1.928, 1.468, 1.837), (1.164, 1.993, 1.457), (-2.529, 3.206, 3.174), (1.29, 3.785, 2.746), (-2.927, 4.55, 3.531), (1.161, 6.221, 4.074), (-2.755, 7.353, 4.526), (0.6024, 7.263, 4.065), (-1.046, 9.488, 3.976), (-0.8467, 9.504, 3.961), (-0.1115, -0.07307, -0.09062), (-0.0692, -0.3169, -0.2017), (2.373, -0.4233, -0.286), (-0.1468, -2.844, 0.9006), (3.65, -1.779, -0.2744), (0.5349, -4.716, 1.257), (4.378, -2.742, -0.8), (1.578, -6.983, 1.214), (5.155, -5.458, -1.12), (2.26, -7.509, 0.4244), (4.065, -8.319, -1.581), (3.902, -8.462, -1.488), (-0.1099, -0.07871, -0.09315), (0.05681, -0.1182, -0.228), (1.476, 2.493, 1.048), (1.465, -1.904, 0.1401), (2.973, 3.168, 1.46), (2.926, -2.262, 0.4101), (3.943, 3.649, 1.165), (4.822, -2.289, 0.4266), (5.957, 3.205, 0.6735), (5.518, -1.537, -0.03353), (7.02, 0.7233, -1.035), (7.011, 0.4399, -1.076), (-0.08032, -0.1168, -0.1217), (0.02886, 0.1017, -0.1522), (-0.8333, 2.396, 2.469), (1.815, 0.7012, 0.6112), (-0.4847, 4.213, 3.902), (2.769, 2.056, 1.652), (-0.2803, 5.627, 4.334), (3.746, 4.144, 2.805), (1.011, 7.847, 5.001), (3.649, 5.44, 2.986), (3.055, 8.535, 3.517), (3.222, 8.41, 3.408), (0.03431, 1.846e-05, 0.003535), (-0.03202, 0.23, -0.1143), (-2.46, -0.1673, -0.1843), (-0.2076, 2.771, 0.9144), (-3.859, 0.9127, -0.2027), (-1.07, 4.492, 1.222), (-4.676, 1.704, -0.7507), (-2.329, 6.52, 1.121), (-5.718, 4.224, -1.143), (-3.056, 6.883, 0.3209), (-4.925, 7.267, -1.694), (-4.778, 7.444, -1.607)], [], [(0, 1, 3, 2), (2, 3, 5, 4), (4, 5, 7, 6), (6, 7, 9, 8), (8, 9, 11, 10), (12, 13, 15, 14), (14, 15, 17, 16), (16, 17, 19, 18), (18, 19, 21, 20), (20, 21, 23, 22), (24, 25, 27, 26), (26, 27, 29, 28), (28, 29, 31, 30), (30, 31, 33, 32), (32, 33, 35, 34), (36, 37, 39, 38), (38, 39, 41, 40), (40, 41, 43, 42), (42, 43, 45, 44), (44, 45, 47, 46), (48, 49, 51, 50), (50, 51, 53, 52), (52, 53, 55, 54), (54, 55, 57, 56), (56, 57, 59, 58)])
_uv = me_plane_014.uv_layers.new(name='UVMap')
_uv.uv.foreach_set('vector', [0.2003, 0.2769, 0.2167, 0.2833, 0.5007, 0.1162, 0.2372, 0.5632, 0.2372, 0.5632, 0.5007, 0.1162, 0.6744, 0.1826, 0.3206, 0.7381, 0.3206, 0.7381, 0.6744, 0.1826, 0.7741, 0.354, 0.4428, 0.8311, 0.4428, 0.8311, 0.7741, 0.354, 0.8396, 0.526, 0.6028, 0.9055, 0.6028, 0.9055, 0.8396, 0.526, 0.9262, 0.7727, 0.9182, 0.7874, 0.2003, 0.2769, 0.2167, 0.2833, 0.5007, 0.1162, 0.2372, 0.5632, 0.2372, 0.5632, 0.5007, 0.1162, 0.6744, 0.1826, 0.3206, 0.7381, 0.3206, 0.7381, 0.6744, 0.1826, 0.7741, 0.354, 0.4428, 0.8311, 0.4428, 0.8311, 0.7741, 0.354, 0.8396, 0.526, 0.6028, 0.9055, 0.6028, 0.9055, 0.8396, 0.526, 0.9262, 0.7727, 0.9182, 0.7874, 0.2003, 0.2769, 0.2167, 0.2833, 0.5007, 0.1162, 0.2372, 0.5632, 0.2372, 0.5632, 0.5007, 0.1162, 0.6744, 0.1826, 0.3206, 0.7381, 0.3206, 0.7381, 0.6744, 0.1826, 0.7741, 0.354, 0.4428, 0.8311, 0.4428, 0.8311, 0.7741, 0.354, 0.8396, 0.526, 0.6028, 0.9055, 0.6028, 0.9055, 0.8396, 0.526, 0.9262, 0.7727, 0.9182, 0.7874, 0.2003, 0.2769, 0.2167, 0.2833, 0.5007, 0.1162, 0.2372, 0.5632, 0.2372, 0.5632, 0.5007, 0.1162, 0.6744, 0.1826, 0.3206, 0.7381, 0.3206, 0.7381, 0.6744, 0.1826, 0.7741, 0.354, 0.4428, 0.8311, 0.4428, 0.8311, 0.7741, 0.354, 0.8396, 0.526, 0.6028, 0.9055, 0.6028, 0.9055, 0.8396, 0.526, 0.9262, 0.7727, 0.9182, 0.7874, 0.2003, 0.2769, 0.2167, 0.2833, 0.5007, 0.1162, 0.2372, 0.5632, 0.2372, 0.5632, 0.5007, 0.1162, 0.6744, 0.1826, 0.3206, 0.7381, 0.3206, 0.7381, 0.6744, 0.1826, 0.7741, 0.354, 0.4428, 0.8311, 0.4428, 0.8311, 0.7741, 0.354, 0.8396, 0.526, 0.6028, 0.9055, 0.6028, 0.9055, 0.8396, 0.526, 0.9262, 0.7727, 0.9182, 0.7874])
me_plane_014.materials.append(mat_material_008)
me_plane_014.update()
me_plane_015 = bpy.data.meshes.new('Plane.015')
me_plane_015.from_pydata([(0.02616, -0.02268, -0.02524), (0.04598, 0.2458, -0.02721), (-1.928, 1.468, 1.837), (1.164, 1.993, 1.457), (-2.529, 3.206, 3.174), (1.29, 3.785, 2.746), (-2.927, 4.55, 3.531), (1.161, 6.221, 4.074), (-2.755, 7.353, 4.526), (0.6024, 7.263, 4.065), (-1.046, 9.488, 3.976), (-0.8467, 9.504, 3.961), (-0.1115, -0.07307, -0.09062), (-0.0692, -0.3169, -0.2017), (2.373, -0.4233, -0.286), (-0.1468, -2.844, 0.9006), (3.65, -1.779, -0.2744), (0.5349, -4.716, 1.257), (4.378, -2.742, -0.8), (1.578, -6.983, 1.214), (5.155, -5.458, -1.12), (2.26, -7.509, 0.4244), (4.065, -8.319, -1.581), (3.902, -8.462, -1.488), (-0.1099, -0.07871, -0.09315), (0.05681, -0.1182, -0.228), (1.476, 2.493, 1.048), (1.465, -1.904, 0.1401), (2.973, 3.168, 1.46), (2.926, -2.262, 0.4101), (3.943, 3.649, 1.165), (4.822, -2.289, 0.4266), (5.957, 3.205, 0.6735), (5.518, -1.537, -0.03353), (7.02, 0.7233, -1.035), (7.011, 0.4399, -1.076), (-0.08032, -0.1168, -0.1217), (0.02886, 0.1017, -0.1522), (-0.8333, 2.396, 2.469), (1.815, 0.7012, 0.6112), (-0.4847, 4.213, 3.902), (2.769, 2.056, 1.652), (-0.2803, 5.627, 4.334), (3.746, 4.144, 2.805), (1.011, 7.847, 5.001), (3.649, 5.44, 2.986), (3.055, 8.535, 3.517), (3.222, 8.41, 3.408), (0.03431, 1.846e-05, 0.003535), (-0.03202, 0.23, -0.1143), (-2.46, -0.1673, -0.1843), (-0.2076, 2.771, 0.9144), (-3.859, 0.9127, -0.2027), (-1.07, 4.492, 1.222), (-4.676, 1.704, -0.7507), (-2.329, 6.52, 1.121), (-5.718, 4.224, -1.143), (-3.056, 6.883, 0.3209), (-4.925, 7.267, -1.694), (-4.778, 7.444, -1.607)], [], [(0, 1, 3, 2), (2, 3, 5, 4), (4, 5, 7, 6), (6, 7, 9, 8), (8, 9, 11, 10), (12, 13, 15, 14), (14, 15, 17, 16), (16, 17, 19, 18), (18, 19, 21, 20), (20, 21, 23, 22), (24, 25, 27, 26), (26, 27, 29, 28), (28, 29, 31, 30), (30, 31, 33, 32), (32, 33, 35, 34), (36, 37, 39, 38), (38, 39, 41, 40), (40, 41, 43, 42), (42, 43, 45, 44), (44, 45, 47, 46), (48, 49, 51, 50), (50, 51, 53, 52), (52, 53, 55, 54), (54, 55, 57, 56), (56, 57, 59, 58)])
_uv = me_plane_015.uv_layers.new(name='UVMap')
_uv.uv.foreach_set('vector', [0.2003, 0.2769, 0.2167, 0.2833, 0.5007, 0.1162, 0.2372, 0.5632, 0.2372, 0.5632, 0.5007, 0.1162, 0.6744, 0.1826, 0.3206, 0.7381, 0.3206, 0.7381, 0.6744, 0.1826, 0.7741, 0.354, 0.4428, 0.8311, 0.4428, 0.8311, 0.7741, 0.354, 0.8396, 0.526, 0.6028, 0.9055, 0.6028, 0.9055, 0.8396, 0.526, 0.9262, 0.7727, 0.9182, 0.7874, 0.2003, 0.2769, 0.2167, 0.2833, 0.5007, 0.1162, 0.2372, 0.5632, 0.2372, 0.5632, 0.5007, 0.1162, 0.6744, 0.1826, 0.3206, 0.7381, 0.3206, 0.7381, 0.6744, 0.1826, 0.7741, 0.354, 0.4428, 0.8311, 0.4428, 0.8311, 0.7741, 0.354, 0.8396, 0.526, 0.6028, 0.9055, 0.6028, 0.9055, 0.8396, 0.526, 0.9262, 0.7727, 0.9182, 0.7874, 0.2003, 0.2769, 0.2167, 0.2833, 0.5007, 0.1162, 0.2372, 0.5632, 0.2372, 0.5632, 0.5007, 0.1162, 0.6744, 0.1826, 0.3206, 0.7381, 0.3206, 0.7381, 0.6744, 0.1826, 0.7741, 0.354, 0.4428, 0.8311, 0.4428, 0.8311, 0.7741, 0.354, 0.8396, 0.526, 0.6028, 0.9055, 0.6028, 0.9055, 0.8396, 0.526, 0.9262, 0.7727, 0.9182, 0.7874, 0.2003, 0.2769, 0.2167, 0.2833, 0.5007, 0.1162, 0.2372, 0.5632, 0.2372, 0.5632, 0.5007, 0.1162, 0.6744, 0.1826, 0.3206, 0.7381, 0.3206, 0.7381, 0.6744, 0.1826, 0.7741, 0.354, 0.4428, 0.8311, 0.4428, 0.8311, 0.7741, 0.354, 0.8396, 0.526, 0.6028, 0.9055, 0.6028, 0.9055, 0.8396, 0.526, 0.9262, 0.7727, 0.9182, 0.7874, 0.2003, 0.2769, 0.2167, 0.2833, 0.5007, 0.1162, 0.2372, 0.5632, 0.2372, 0.5632, 0.5007, 0.1162, 0.6744, 0.1826, 0.3206, 0.7381, 0.3206, 0.7381, 0.6744, 0.1826, 0.7741, 0.354, 0.4428, 0.8311, 0.4428, 0.8311, 0.7741, 0.354, 0.8396, 0.526, 0.6028, 0.9055, 0.6028, 0.9055, 0.8396, 0.526, 0.9262, 0.7727, 0.9182, 0.7874])
me_plane_015.materials.append(mat_material_006)
me_plane_015.update()
me_plane_016 = bpy.data.meshes.new('Plane.016')
me_plane_016.from_pydata([(0.02616, -0.02268, -0.02524), (0.04598, 0.2458, -0.02721), (-1.928, 1.468, 1.837), (1.164, 1.993, 1.457), (-2.529, 3.206, 3.174), (1.29, 3.785, 2.746), (-2.927, 4.55, 3.531), (1.161, 6.221, 4.074), (-2.755, 7.353, 4.526), (0.6024, 7.263, 4.065), (-1.046, 9.488, 3.976), (-0.8467, 9.504, 3.961), (-0.1115, -0.07307, -0.09062), (-0.0692, -0.3169, -0.2017), (2.373, -0.4233, -0.286), (-0.1468, -2.844, 0.9006), (3.65, -1.779, -0.2744), (0.5349, -4.716, 1.257), (4.378, -2.742, -0.8), (1.578, -6.983, 1.214), (5.155, -5.458, -1.12), (2.26, -7.509, 0.4244), (4.065, -8.319, -1.581), (3.902, -8.462, -1.488), (-0.1099, -0.07871, -0.09315), (0.05681, -0.1182, -0.228), (1.476, 2.493, 1.048), (1.465, -1.904, 0.1401), (2.973, 3.168, 1.46), (2.926, -2.262, 0.4101), (3.943, 3.649, 1.165), (4.822, -2.289, 0.4266), (5.957, 3.205, 0.6735), (5.518, -1.537, -0.03353), (7.02, 0.7233, -1.035), (7.011, 0.4399, -1.076), (-0.08032, -0.1168, -0.1217), (0.02886, 0.1017, -0.1522), (-0.8333, 2.396, 2.469), (1.815, 0.7012, 0.6112), (-0.4847, 4.213, 3.902), (2.769, 2.056, 1.652), (-0.2803, 5.627, 4.334), (3.746, 4.144, 2.805), (1.011, 7.847, 5.001), (3.649, 5.44, 2.986), (3.055, 8.535, 3.517), (3.222, 8.41, 3.408), (0.03431, 1.846e-05, 0.003535), (-0.03202, 0.23, -0.1143), (-2.46, -0.1673, -0.1843), (-0.2076, 2.771, 0.9144), (-3.859, 0.9127, -0.2027), (-1.07, 4.492, 1.222), (-4.676, 1.704, -0.7507), (-2.329, 6.52, 1.121), (-5.718, 4.224, -1.143), (-3.056, 6.883, 0.3209), (-4.925, 7.267, -1.694), (-4.778, 7.444, -1.607)], [], [(0, 1, 3, 2), (2, 3, 5, 4), (4, 5, 7, 6), (6, 7, 9, 8), (8, 9, 11, 10), (12, 13, 15, 14), (14, 15, 17, 16), (16, 17, 19, 18), (18, 19, 21, 20), (20, 21, 23, 22), (24, 25, 27, 26), (26, 27, 29, 28), (28, 29, 31, 30), (30, 31, 33, 32), (32, 33, 35, 34), (36, 37, 39, 38), (38, 39, 41, 40), (40, 41, 43, 42), (42, 43, 45, 44), (44, 45, 47, 46), (48, 49, 51, 50), (50, 51, 53, 52), (52, 53, 55, 54), (54, 55, 57, 56), (56, 57, 59, 58)])
_uv = me_plane_016.uv_layers.new(name='UVMap')
_uv.uv.foreach_set('vector', [0.2003, 0.2769, 0.2167, 0.2833, 0.5007, 0.1162, 0.2372, 0.5632, 0.2372, 0.5632, 0.5007, 0.1162, 0.6744, 0.1826, 0.3206, 0.7381, 0.3206, 0.7381, 0.6744, 0.1826, 0.7741, 0.354, 0.4428, 0.8311, 0.4428, 0.8311, 0.7741, 0.354, 0.8396, 0.526, 0.6028, 0.9055, 0.6028, 0.9055, 0.8396, 0.526, 0.9262, 0.7727, 0.9182, 0.7874, 0.2003, 0.2769, 0.2167, 0.2833, 0.5007, 0.1162, 0.2372, 0.5632, 0.2372, 0.5632, 0.5007, 0.1162, 0.6744, 0.1826, 0.3206, 0.7381, 0.3206, 0.7381, 0.6744, 0.1826, 0.7741, 0.354, 0.4428, 0.8311, 0.4428, 0.8311, 0.7741, 0.354, 0.8396, 0.526, 0.6028, 0.9055, 0.6028, 0.9055, 0.8396, 0.526, 0.9262, 0.7727, 0.9182, 0.7874, 0.2003, 0.2769, 0.2167, 0.2833, 0.5007, 0.1162, 0.2372, 0.5632, 0.2372, 0.5632, 0.5007, 0.1162, 0.6744, 0.1826, 0.3206, 0.7381, 0.3206, 0.7381, 0.6744, 0.1826, 0.7741, 0.354, 0.4428, 0.8311, 0.4428, 0.8311, 0.7741, 0.354, 0.8396, 0.526, 0.6028, 0.9055, 0.6028, 0.9055, 0.8396, 0.526, 0.9262, 0.7727, 0.9182, 0.7874, 0.2003, 0.2769, 0.2167, 0.2833, 0.5007, 0.1162, 0.2372, 0.5632, 0.2372, 0.5632, 0.5007, 0.1162, 0.6744, 0.1826, 0.3206, 0.7381, 0.3206, 0.7381, 0.6744, 0.1826, 0.7741, 0.354, 0.4428, 0.8311, 0.4428, 0.8311, 0.7741, 0.354, 0.8396, 0.526, 0.6028, 0.9055, 0.6028, 0.9055, 0.8396, 0.526, 0.9262, 0.7727, 0.9182, 0.7874, 0.2003, 0.2769, 0.2167, 0.2833, 0.5007, 0.1162, 0.2372, 0.5632, 0.2372, 0.5632, 0.5007, 0.1162, 0.6744, 0.1826, 0.3206, 0.7381, 0.3206, 0.7381, 0.6744, 0.1826, 0.7741, 0.354, 0.4428, 0.8311, 0.4428, 0.8311, 0.7741, 0.354, 0.8396, 0.526, 0.6028, 0.9055, 0.6028, 0.9055, 0.8396, 0.526, 0.9262, 0.7727, 0.9182, 0.7874])
me_plane_016.materials.append(mat_material_002)
me_plane_016.update()

# ---- objects
ob_light = bpy.data.objects.new('Light', light_light)
ob_camera = bpy.data.objects.new('Camera', cam_camera)
ob_plane_003 = bpy.data.objects.new('Plane.003', me_plane_004)
ob_plane_001 = bpy.data.objects.new('Plane.001', me_plane_007)
ob_plane_002 = bpy.data.objects.new('Plane.002', me_plane_008)
ob_plane_004 = bpy.data.objects.new('Plane.004', me_plane_009)
ob_plane_005 = bpy.data.objects.new('Plane.005', me_plane_010)
ob_plane_006 = bpy.data.objects.new('Plane.006', me_plane_011)
ob_cylinder = bpy.data.objects.new('Cylinder', me_cylinder_001)
ob_plane_007 = bpy.data.objects.new('Plane.007', me_plane_012)
ob_plane_008 = bpy.data.objects.new('Plane.008', me_plane_013)
ob_plane_009 = bpy.data.objects.new('Plane.009', me_plane_014)
ob_plane_010 = bpy.data.objects.new('Plane.010', me_plane_015)
ob_plane_011 = bpy.data.objects.new('Plane.011', me_plane_016)

# ---- transforms, parenting, visibility, modifiers, constraints
ob_light.location = (4.346, 0.2218, 5.167)
ob_light.rotation_euler = (0.6503, 0.05522, 1.866)
ob_light.lock_rotations_4d = False
ob_light.empty_display_type = 'ARROWS'
ob_light.color = (0.0, 0.0, 0.0, 0.0)
ob_light.lineart.crease_threshold = 0.0
ob_camera.location = (13.6, -2.907, 7.727)
ob_camera.rotation_euler = (13.78, 0.1474, 1.356)
ob_camera.lock_rotations_4d = False
ob_camera.empty_display_type = 'ARROWS'
ob_camera.color = (0.0, 0.0, 0.0, 0.0)
ob_camera.display_type = 'WIRE'
ob_camera.lineart.crease_threshold = 0.0
ob_plane_003.location = (0.8674, -0.6657, 3.412)
ob_plane_003.rotation_euler = (-0.001092, -0.5287, 2.881)
ob_plane_003.scale = (0.06706, 0.04685, 0.04172)
_m = ob_plane_003.modifiers.new('Solidify', 'SOLIDIFY')
_m.thickness = 0.02
ob_plane_001.location = (-0.4757, 0.6618, 3.39)
ob_plane_001.rotation_euler = (0.1109, -0.1538, 2.614)
ob_plane_001.scale = (0.06706, 0.04685, 0.04172)
_m = ob_plane_001.modifiers.new('Solidify', 'SOLIDIFY')
_m.thickness = 0.02
ob_plane_002.location = (0.624, -0.1857, 4.271)
ob_plane_002.rotation_euler = (0.1109, -0.1538, 2.614)
ob_plane_002.scale = (0.06706, 0.04685, 0.04172)
_m = ob_plane_002.modifiers.new('Solidify', 'SOLIDIFY')
_m.thickness = 0.02
ob_plane_004.location = (1.019, -0.5902, 3.801)
ob_plane_004.rotation_euler = (0.1109, -0.1538, 2.614)
ob_plane_004.scale = (0.06706, 0.04685, 0.04172)
_m = ob_plane_004.modifiers.new('Solidify', 'SOLIDIFY')
_m.thickness = 0.02
ob_plane_005.location = (0.05704, 0.242, 4.392)
ob_plane_005.rotation_euler = (-0.9805, 1.154, 6.293)
ob_plane_005.scale = (0.04615, 0.03224, 0.02871)
_m = ob_plane_005.modifiers.new('Solidify', 'SOLIDIFY')
_m.thickness = 0.02
ob_plane_006.location = (-0.09766, 0.08965, 3.788)
ob_plane_006.rotation_euler = (0.1109, -0.1538, 2.614)
ob_plane_006.scale = (0.06706, 0.04685, 0.04172)
_m = ob_plane_006.modifiers.new('Solidify', 'SOLIDIFY')
_m.thickness = 0.02
ob_cylinder.location = (-0.06828, -0.4015, 1.112)
ob_cylinder.scale = (0.5404, 0.5404, 0.5404)
ob_plane_007.location = (0.7718, 0.01299, 4.034)
ob_plane_007.rotation_euler = (0.1109, -0.1538, 2.614)
ob_plane_007.scale = (0.06706, 0.04685, 0.04172)
_m = ob_plane_007.modifiers.new('Solidify', 'SOLIDIFY')
_m.thickness = 0.02
ob_plane_008.location = (0.2666, 0.1397, 4.358)
ob_plane_008.rotation_euler = (0.1109, -0.1538, 2.614)
ob_plane_008.scale = (0.06706, 0.04685, 0.04172)
_m = ob_plane_008.modifiers.new('Solidify', 'SOLIDIFY')
_m.thickness = 0.02
ob_plane_009.location = (0.404, 0.4948, 4.036)
ob_plane_009.rotation_euler = (0.1109, -0.1538, 2.614)
ob_plane_009.scale = (0.06706, 0.04685, 0.04172)
_m = ob_plane_009.modifiers.new('Solidify', 'SOLIDIFY')
_m.thickness = 0.02
ob_plane_010.location = (-0.08349, 0.6494, 4.329)
ob_plane_010.rotation_euler = (0.1109, -0.1538, 2.614)
ob_plane_010.scale = (0.06706, 0.04685, 0.04172)
_m = ob_plane_010.modifiers.new('Solidify', 'SOLIDIFY')
_m.thickness = 0.02
ob_plane_011.location = (0.1271, -0.7, 4.132)
ob_plane_011.rotation_euler = (0.1109, -0.1538, 2.614)
ob_plane_011.scale = (0.06706, 0.04685, 0.04172)
_m = ob_plane_011.modifiers.new('Solidify', 'SOLIDIFY')
_m.thickness = 0.02

# ---- collection membership
col_collection.objects.link(ob_light)
col_collection.objects.link(ob_camera)
col_collection.objects.link(ob_plane_003)
col_collection.objects.link(ob_plane_001)
col_collection.objects.link(ob_plane_002)
col_collection.objects.link(ob_plane_004)
col_collection.objects.link(ob_plane_005)
col_collection.objects.link(ob_plane_006)
col_collection.objects.link(ob_cylinder)
col_collection.objects.link(ob_plane_007)
col_collection.objects.link(ob_plane_008)
col_collection.objects.link(ob_plane_009)
col_collection.objects.link(ob_plane_010)
col_collection.objects.link(ob_plane_011)

# ---- scene / render settings (as saved in the file)
scene.camera = ob_camera
scene.frame_start = 1; scene.frame_end = 250; scene.frame_set(1)
scene.render.engine = 'BLENDER_EEVEE_NEXT'
scene.cycles.sampling_pattern = 'TABULATED_SOBOL'
scene.view_settings.view_transform = 'Filmic'
bpy.context.view_layer.update()
